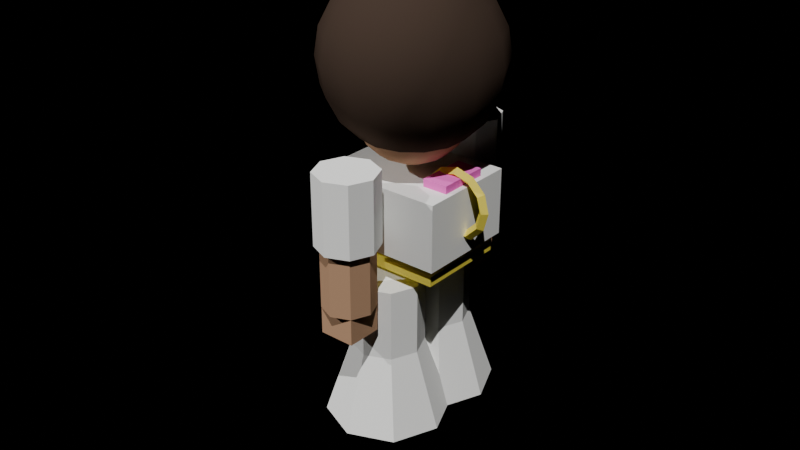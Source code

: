 # Source: disco_king.blend  (saved by Blender 5.0.119; exported with 4.5.12 LTS)
import bpy
from mathutils import Matrix  # noqa: F401  (used for matrix-valued properties, if any)

bpy.ops.wm.read_factory_settings(use_empty=True)
scene = bpy.context.scene
scene.name = 'Scene'

# ---- collections
col_collection = bpy.data.collections.new('Collection'); scene.collection.children.link(col_collection)

# ---- materials (node trees are filled in below, after node groups)
mat_skin = bpy.data.materials.new('Skin')
mat_afro = bpy.data.materials.new('Afro')
mat_crown = bpy.data.materials.new('Crown')
mat_sunglasses = bpy.data.materials.new('Sunglasses')
mat_suit = bpy.data.materials.new('Suit')
mat_shirt = bpy.data.materials.new('Shirt')
mat_chain = bpy.data.materials.new('Chain')
mat_belt = bpy.data.materials.new('Belt')
mat_hands = bpy.data.materials.new('Hands')
mat_pants = bpy.data.materials.new('Pants')
mat_boots = bpy.data.materials.new('Boots')

# ---- material node trees
mat_skin.use_nodes = True; mat_skin.node_tree.nodes.clear()
_N = mat_skin.node_tree.nodes; _L = mat_skin.node_tree.links
n0 = _N.new('ShaderNodeBsdfPrincipled'); n0.name = 'Principled BSDF'; n0.location = (-200, 100)
n0.inputs[0].default_value = (0.5, 0.3, 0.18, 1.0)
n0.inputs[2].default_value = 1.0
n0.inputs[13].default_value = 0.0
n1 = _N.new('ShaderNodeOutputMaterial'); n1.name = 'Material Output'; n1.location = (200, 100)
_L.new(n0.outputs[0], n1.inputs[0])
n1.is_active_output = True
mat_afro.use_nodes = True; mat_afro.node_tree.nodes.clear()
_N = mat_afro.node_tree.nodes; _L = mat_afro.node_tree.links
n0 = _N.new('ShaderNodeBsdfPrincipled'); n0.name = 'Principled BSDF'; n0.location = (-200, 100)
n0.inputs[0].default_value = (0.06, 0.04, 0.03, 1.0)
n0.inputs[2].default_value = 1.0
n0.inputs[13].default_value = 0.0
n1 = _N.new('ShaderNodeOutputMaterial'); n1.name = 'Material Output'; n1.location = (200, 100)
_L.new(n0.outputs[0], n1.inputs[0])
n1.is_active_output = True
mat_crown.use_nodes = True; mat_crown.node_tree.nodes.clear()
_N = mat_crown.node_tree.nodes; _L = mat_crown.node_tree.links
n0 = _N.new('ShaderNodeBsdfPrincipled'); n0.name = 'Principled BSDF'; n0.location = (-200, 100)
n0.inputs[0].default_value = (0.95, 0.8, 0.15, 1.0)
n0.inputs[2].default_value = 1.0
n0.inputs[13].default_value = 0.0
n1 = _N.new('ShaderNodeOutputMaterial'); n1.name = 'Material Output'; n1.location = (200, 100)
_L.new(n0.outputs[0], n1.inputs[0])
n1.is_active_output = True
mat_sunglasses.use_nodes = True; mat_sunglasses.node_tree.nodes.clear()
_N = mat_sunglasses.node_tree.nodes; _L = mat_sunglasses.node_tree.links
n0 = _N.new('ShaderNodeBsdfPrincipled'); n0.name = 'Principled BSDF'; n0.location = (-200, 100)
n0.inputs[0].default_value = (0.02, 0.02, 0.02, 1.0)
n0.inputs[2].default_value = 1.0
n0.inputs[13].default_value = 0.0
n1 = _N.new('ShaderNodeOutputMaterial'); n1.name = 'Material Output'; n1.location = (200, 100)
_L.new(n0.outputs[0], n1.inputs[0])
n1.is_active_output = True
mat_suit.use_nodes = True; mat_suit.node_tree.nodes.clear()
_N = mat_suit.node_tree.nodes; _L = mat_suit.node_tree.links
n0 = _N.new('ShaderNodeBsdfPrincipled'); n0.name = 'Principled BSDF'; n0.location = (-200, 100)
n0.inputs[0].default_value = (0.95, 0.95, 0.92, 1.0)
n0.inputs[2].default_value = 1.0
n0.inputs[13].default_value = 0.0
n1 = _N.new('ShaderNodeOutputMaterial'); n1.name = 'Material Output'; n1.location = (200, 100)
_L.new(n0.outputs[0], n1.inputs[0])
n1.is_active_output = True
mat_shirt.use_nodes = True; mat_shirt.node_tree.nodes.clear()
_N = mat_shirt.node_tree.nodes; _L = mat_shirt.node_tree.links
n0 = _N.new('ShaderNodeBsdfPrincipled'); n0.name = 'Principled BSDF'; n0.location = (-200, 100)
n0.inputs[0].default_value = (0.9, 0.15, 0.6, 1.0)
n0.inputs[2].default_value = 1.0
n0.inputs[13].default_value = 0.0
n1 = _N.new('ShaderNodeOutputMaterial'); n1.name = 'Material Output'; n1.location = (200, 100)
_L.new(n0.outputs[0], n1.inputs[0])
n1.is_active_output = True
mat_chain.use_nodes = True; mat_chain.node_tree.nodes.clear()
_N = mat_chain.node_tree.nodes; _L = mat_chain.node_tree.links
n0 = _N.new('ShaderNodeBsdfPrincipled'); n0.name = 'Principled BSDF'; n0.location = (-200, 100)
n0.inputs[0].default_value = (0.9, 0.75, 0.1, 1.0)
n0.inputs[2].default_value = 1.0
n0.inputs[13].default_value = 0.0
n1 = _N.new('ShaderNodeOutputMaterial'); n1.name = 'Material Output'; n1.location = (200, 100)
_L.new(n0.outputs[0], n1.inputs[0])
n1.is_active_output = True
mat_belt.use_nodes = True; mat_belt.node_tree.nodes.clear()
_N = mat_belt.node_tree.nodes; _L = mat_belt.node_tree.links
n0 = _N.new('ShaderNodeBsdfPrincipled'); n0.name = 'Principled BSDF'; n0.location = (-200, 100)
n0.inputs[0].default_value = (0.9, 0.75, 0.1, 1.0)
n0.inputs[2].default_value = 1.0
n0.inputs[13].default_value = 0.0
n1 = _N.new('ShaderNodeOutputMaterial'); n1.name = 'Material Output'; n1.location = (200, 100)
_L.new(n0.outputs[0], n1.inputs[0])
n1.is_active_output = True
mat_hands.use_nodes = True; mat_hands.node_tree.nodes.clear()
_N = mat_hands.node_tree.nodes; _L = mat_hands.node_tree.links
n0 = _N.new('ShaderNodeBsdfPrincipled'); n0.name = 'Principled BSDF'; n0.location = (-200, 100)
n0.inputs[0].default_value = (0.5, 0.3, 0.18, 1.0)
n0.inputs[2].default_value = 1.0
n0.inputs[13].default_value = 0.0
n1 = _N.new('ShaderNodeOutputMaterial'); n1.name = 'Material Output'; n1.location = (200, 100)
_L.new(n0.outputs[0], n1.inputs[0])
n1.is_active_output = True
mat_pants.use_nodes = True; mat_pants.node_tree.nodes.clear()
_N = mat_pants.node_tree.nodes; _L = mat_pants.node_tree.links
n0 = _N.new('ShaderNodeBsdfPrincipled'); n0.name = 'Principled BSDF'; n0.location = (-200, 100)
n0.inputs[0].default_value = (0.95, 0.95, 0.92, 1.0)
n0.inputs[2].default_value = 1.0
n0.inputs[13].default_value = 0.0
n1 = _N.new('ShaderNodeOutputMaterial'); n1.name = 'Material Output'; n1.location = (200, 100)
_L.new(n0.outputs[0], n1.inputs[0])
n1.is_active_output = True
mat_boots.use_nodes = True; mat_boots.node_tree.nodes.clear()
_N = mat_boots.node_tree.nodes; _L = mat_boots.node_tree.links
n0 = _N.new('ShaderNodeBsdfPrincipled'); n0.name = 'Principled BSDF'; n0.location = (-200, 100)
n0.inputs[0].default_value = (0.9, 0.75, 0.1, 1.0)
n0.inputs[2].default_value = 1.0
n0.inputs[13].default_value = 0.0
n1 = _N.new('ShaderNodeOutputMaterial'); n1.name = 'Material Output'; n1.location = (200, 100)
_L.new(n0.outputs[0], n1.inputs[0])
n1.is_active_output = True

# ---- world
world_world = bpy.data.worlds.new('World'); scene.world = world_world
world_world.use_nodes = True; world_world.node_tree.nodes.clear()
_N = world_world.node_tree.nodes; _L = world_world.node_tree.links
n0 = _N.new('ShaderNodeOutputWorld'); n0.name = 'World Output'; n0.location = (200, 100)
n1 = _N.new('ShaderNodeBackground'); n1.name = 'Background'; n1.location = (-200, 100)
n1.inputs[0].default_value = (0.0, 0.0, 0.0, 1.0)
n1.inputs[1].default_value = 0.0
_L.new(n1.outputs[0], n0.inputs[0])
n0.is_active_output = True
world_world.color = (0.05088, 0.05088, 0.05088)
world_world.sun_shadow_jitter_overblur = 0.0

# ---- lights
light_sun = bpy.data.lights.new('Sun', 'SUN')
light_sun.energy = 3.0
light_sun_001 = bpy.data.lights.new('Sun.001', 'SUN')
light_sun_001.energy = 1.5

# ---- meshes
me_sphere = bpy.data.meshes.new('Sphere')
me_sphere.from_pydata([(0.0, 0.0, 0.22), (0.0, 0.06798, 0.2092), (0.0, 0.178, 0.1293), (0.0, 0.2092, 0.06798), (0.0, 0.22, 0.0), (0.0, 0.2092, -0.06798), (0.0, 0.1293, -0.178), (0.0, 0.06798, -0.2092), (0.0, 0.0, -0.22), (0.0295, 0.06125, 0.2092), (0.05611, 0.1165, 0.178), (0.07722, 0.1604, 0.1293), (0.09078, 0.1885, 0.06798), (0.09545, 0.1982, 0.0), (0.09078, 0.1885, -0.06798), (0.07722, 0.1604, -0.1293), (0.05611, 0.1165, -0.178), (0.0295, 0.06125, -0.2092), (0.05315, 0.04239, 0.2092), (0.1011, 0.08063, 0.178), (0.1392, 0.111, 0.1293), (0.1636, 0.1305, 0.06798), (0.172, 0.1372, 0.0), (0.1636, 0.1305, -0.06798), (0.1392, 0.111, -0.1293), (0.1011, 0.08063, -0.178), (0.05315, 0.04239, -0.2092), (0.06628, 0.01513, 0.2092), (0.1261, 0.02877, 0.178), (0.1735, 0.03961, 0.1293), (0.204, 0.04656, 0.06798), (0.2145, 0.04895, 0.0), (0.204, 0.04656, -0.06798), (0.1735, 0.03961, -0.1293), (0.1261, 0.02877, -0.178), (0.06628, 0.01513, -0.2092), (0.06628, -0.01513, 0.2092), (0.1261, -0.02877, 0.178), (0.1735, -0.03961, 0.1293), (0.204, -0.04656, 0.06798), (0.2145, -0.04895, 0.0), (0.204, -0.04656, -0.06798), (0.1735, -0.03961, -0.1293), (0.1261, -0.02877, -0.178), (0.06628, -0.01513, -0.2092), (0.05315, -0.04239, 0.2092), (0.1011, -0.08063, 0.178), (0.1392, -0.111, 0.1293), (0.1636, -0.1305, 0.06798), (0.172, -0.1372, 0.0), (0.1636, -0.1305, -0.06798), (0.1392, -0.111, -0.1293), (0.1011, -0.08063, -0.178), (0.05315, -0.04239, -0.2092), (0.0295, -0.06125, 0.2092), (0.05611, -0.1165, 0.178), (0.07722, -0.1604, 0.1293), (0.09078, -0.1885, 0.06798), (0.09545, -0.1982, 0.0), (0.09078, -0.1885, -0.06798), (0.07722, -0.1604, -0.1293), (0.05611, -0.1165, -0.178), (0.0295, -0.06125, -0.2092), (-1.676e-08, -0.06798, 0.2092), (-2.235e-08, -0.1293, 0.178), (-2.235e-08, -0.178, 0.1293), (-4.47e-08, -0.2092, 0.06798), (-3.725e-08, -0.22, 0.0), (-4.47e-08, -0.2092, -0.06798), (-2.235e-08, -0.178, -0.1293), (-2.235e-08, -0.1293, -0.178), (-1.676e-08, -0.06798, -0.2092), (-0.0295, -0.06125, 0.2092), (-0.05611, -0.1165, 0.178), (-0.07722, -0.1604, 0.1293), (-0.09078, -0.1885, 0.06798), (-0.09545, -0.1982, 0.0), (-0.09078, -0.1885, -0.06798), (-0.07722, -0.1604, -0.1293), (-0.05611, -0.1165, -0.178), (-0.0295, -0.06125, -0.2092), (-0.05315, -0.04239, 0.2092), (-0.1011, -0.08063, 0.178), (-0.1392, -0.111, 0.1293), (-0.1636, -0.1305, 0.06798), (-0.172, -0.1372, 0.0), (-0.1636, -0.1305, -0.06798), (-0.1392, -0.111, -0.1293), (-0.1011, -0.08063, -0.178), (-0.05315, -0.04239, -0.2092), (-0.06628, -0.01513, 0.2092), (-0.1261, -0.02877, 0.178), (-0.1735, -0.03961, 0.1293), (-0.204, -0.04656, 0.06798), (-0.2145, -0.04895, 0.0), (-0.204, -0.04656, -0.06798), (-0.1735, -0.03961, -0.1293), (-0.1261, -0.02877, -0.178), (-0.06628, -0.01513, -0.2092), (-0.06628, 0.01513, 0.2092), (-0.1261, 0.02877, 0.178), (-0.1735, 0.03961, 0.1293), (-0.204, 0.04656, 0.06798), (-0.2145, 0.04895, 0.0), (-0.204, 0.04656, -0.06798), (-0.1735, 0.03961, -0.1293), (-0.1261, 0.02877, -0.178), (-0.06628, 0.01513, -0.2092), (-0.05315, 0.04239, 0.2092), (-0.1011, 0.08063, 0.178), (-0.1392, 0.111, 0.1293), (-0.1636, 0.1305, 0.06798), (-0.172, 0.1372, 0.0), (-0.1636, 0.1305, -0.06798), (-0.1392, 0.111, -0.1293), (-0.1011, 0.08063, -0.178), (-0.05315, 0.04239, -0.2092), (-0.0295, 0.06125, 0.2092), (-0.05611, 0.1165, 0.178), (-0.07722, 0.1604, 0.1293), (-0.09078, 0.1885, 0.06798), (-0.09545, 0.1982, 0.0), (-0.09078, 0.1885, -0.06798), (-0.07722, 0.1604, -0.1293), (-0.05611, 0.1165, -0.178), (-0.0295, 0.06125, -0.2092), (4.47e-08, 0.1293, 0.178), (6.706e-08, 0.178, -0.1293)], [], [(5, 4, 13, 14), (2, 126, 10, 11), (8, 7, 17), (127, 5, 14, 15), (3, 2, 11, 12), (1, 0, 9), (6, 127, 15, 16), (4, 3, 12, 13), (126, 1, 9, 10), (7, 6, 16, 17), (14, 13, 22, 23), (11, 10, 19, 20), (8, 17, 26), (15, 14, 23, 24), (12, 11, 20, 21), (9, 0, 18), (16, 15, 24, 25), (13, 12, 21, 22), (10, 9, 18, 19), (17, 16, 25, 26), (19, 18, 27, 28), (26, 25, 34, 35), (23, 22, 31, 32), (20, 19, 28, 29), (8, 26, 35), (24, 23, 32, 33), (21, 20, 29, 30), (18, 0, 27), (25, 24, 33, 34), (22, 21, 30, 31), (31, 30, 39, 40), (28, 27, 36, 37), (35, 34, 43, 44), (32, 31, 40, 41), (29, 28, 37, 38), (8, 35, 44), (33, 32, 41, 42), (30, 29, 38, 39), (27, 0, 36), (34, 33, 42, 43), (36, 0, 45), (43, 42, 51, 52), (40, 39, 48, 49), (37, 36, 45, 46), (44, 43, 52, 53), (41, 40, 49, 50), (38, 37, 46, 47), (8, 44, 53), (42, 41, 50, 51), (39, 38, 47, 48), (51, 50, 59, 60), (48, 47, 56, 57), (45, 0, 54), (52, 51, 60, 61), (49, 48, 57, 58), (46, 45, 54, 55), (53, 52, 61, 62), (50, 49, 58, 59), (47, 46, 55, 56), (8, 53, 62), (56, 55, 64, 65), (8, 62, 71), (60, 59, 68, 69), (57, 56, 65, 66), (54, 0, 63), (61, 60, 69, 70), (58, 57, 66, 67), (55, 54, 63, 64), (62, 61, 70, 71), (59, 58, 67, 68), (68, 67, 76, 77), (65, 64, 73, 74), (8, 71, 80), (69, 68, 77, 78), (66, 65, 74, 75), (63, 0, 72), (70, 69, 78, 79), (67, 66, 75, 76), (64, 63, 72, 73), (71, 70, 79, 80), (73, 72, 81, 82), (80, 79, 88, 89), (77, 76, 85, 86), (74, 73, 82, 83), (8, 80, 89), (78, 77, 86, 87), (75, 74, 83, 84), (72, 0, 81), (79, 78, 87, 88), (76, 75, 84, 85), (88, 87, 96, 97), (85, 84, 93, 94), (82, 81, 90, 91), (89, 88, 97, 98), (86, 85, 94, 95), (83, 82, 91, 92), (8, 89, 98), (87, 86, 95, 96), (84, 83, 92, 93), (81, 0, 90), (93, 92, 101, 102), (90, 0, 99), (97, 96, 105, 106), (94, 93, 102, 103), (91, 90, 99, 100), (98, 97, 106, 107), (95, 94, 103, 104), (92, 91, 100, 101), (8, 98, 107), (96, 95, 104, 105), (105, 104, 113, 114), (102, 101, 110, 111), (99, 0, 108), (106, 105, 114, 115), (103, 102, 111, 112), (100, 99, 108, 109), (107, 106, 115, 116), (104, 103, 112, 113), (101, 100, 109, 110), (8, 107, 116), (110, 109, 118, 119), (8, 116, 125), (114, 113, 122, 123), (111, 110, 119, 120), (108, 0, 117), (115, 114, 123, 124), (112, 111, 120, 121), (109, 108, 117, 118), (116, 115, 124, 125), (113, 112, 121, 122), (125, 124, 6, 7), (122, 121, 4, 5), (119, 118, 126, 2), (8, 125, 7), (123, 122, 5, 127), (120, 119, 2, 3), (117, 0, 1), (124, 123, 127, 6), (121, 120, 3, 4), (118, 117, 1, 126)])
me_sphere.polygons.foreach_set('use_smooth', [True] * 140)
_uv = me_sphere.uv_layers.new(name='UVMap')
_uv.uv.foreach_set('vector', [0.7143, 0.4, 0.7143, 0.5, 0.6429, 0.5, 0.6429, 0.4, 0.7143, 0.7, 0.7143, 0.8, 0.6429, 0.8, 0.6429, 0.7, 0.6786, 0.0, 0.7143, 0.1, 0.6429, 0.1, 0.7143, 0.3, 0.7143, 0.4, 0.6429, 0.4, 0.6429, 0.3, 0.7143, 0.6, 0.7143, 0.7, 0.6429, 0.7, 0.6429, 0.6, 0.7143, 0.9, 0.6786, 1.0, 0.6429, 0.9, 0.7143, 0.2, 0.7143, 0.3, 0.6429, 0.3, 0.6429, 0.2, 0.7143, 0.5, 0.7143, 0.6, 0.6429, 0.6, 0.6429, 0.5, 0.7143, 0.8, 0.7143, 0.9, 0.6429, 0.9, 0.6429, 0.8, 0.7143, 0.1, 0.7143, 0.2, 0.6429, 0.2, 0.6429, 0.1, 0.6429, 0.4, 0.6429, 0.5, 0.5714, 0.5, 0.5714, 0.4, 0.6429, 0.7, 0.6429, 0.8, 0.5714, 0.8, 0.5714, 0.7, 0.6071, 0.0, 0.6429, 0.1, 0.5714, 0.1, 0.6429, 0.3, 0.6429, 0.4, 0.5714, 0.4, 0.5714, 0.3, 0.6429, 0.6, 0.6429, 0.7, 0.5714, 0.7, 0.5714, 0.6, 0.6429, 0.9, 0.6071, 1.0, 0.5714, 0.9, 0.6429, 0.2, 0.6429, 0.3, 0.5714, 0.3, 0.5714, 0.2, 0.6429, 0.5, 0.6429, 0.6, 0.5714, 0.6, 0.5714, 0.5, 0.6429, 0.8, 0.6429, 0.9, 0.5714, 0.9, 0.5714, 0.8, 0.6429, 0.1, 0.6429, 0.2, 0.5714, 0.2, 0.5714, 0.1, 0.5714, 0.8, 0.5714, 0.9, 0.5, 0.9, 0.5, 0.8, 0.5714, 0.1, 0.5714, 0.2, 0.5, 0.2, 0.5, 0.1, 0.5714, 0.4, 0.5714, 0.5, 0.5, 0.5, 0.5, 0.4, 0.5714, 0.7, 0.5714, 0.8, 0.5, 0.8, 0.5, 0.7, 0.5357, 0.0, 0.5714, 0.1, 0.5, 0.1, 0.5714, 0.3, 0.5714, 0.4, 0.5, 0.4, 0.5, 0.3, 0.5714, 0.6, 0.5714, 0.7, 0.5, 0.7, 0.5, 0.6, 0.5714, 0.9, 0.5357, 1.0, 0.5, 0.9, 0.5714, 0.2, 0.5714, 0.3, 0.5, 0.3, 0.5, 0.2, 0.5714, 0.5, 0.5714, 0.6, 0.5, 0.6, 0.5, 0.5, 0.5, 0.5, 0.5, 0.6, 0.4286, 0.6, 0.4286, 0.5, 0.5, 0.8, 0.5, 0.9, 0.4286, 0.9, 0.4286, 0.8, 0.5, 0.1, 0.5, 0.2, 0.4286, 0.2, 0.4286, 0.1, 0.5, 0.4, 0.5, 0.5, 0.4286, 0.5, 0.4286, 0.4, 0.5, 0.7, 0.5, 0.8, 0.4286, 0.8, 0.4286, 0.7, 0.4643, 0.0, 0.5, 0.1, 0.4286, 0.1, 0.5, 0.3, 0.5, 0.4, 0.4286, 0.4, 0.4286, 0.3, 0.5, 0.6, 0.5, 0.7, 0.4286, 0.7, 0.4286, 0.6, 0.5, 0.9, 0.4643, 1.0, 0.4286, 0.9, 0.5, 0.2, 0.5, 0.3, 0.4286, 0.3, 0.4286, 0.2, 0.4286, 0.9, 0.3929, 1.0, 0.3571, 0.9, 0.4286, 0.2, 0.4286, 0.3, 0.3571, 0.3, 0.3571, 0.2, 0.4286, 0.5, 0.4286, 0.6, 0.3571, 0.6, 0.3571, 0.5, 0.4286, 0.8, 0.4286, 0.9, 0.3571, 0.9, 0.3571, 0.8, 0.4286, 0.1, 0.4286, 0.2, 0.3571, 0.2, 0.3571, 0.1, 0.4286, 0.4, 0.4286, 0.5, 0.3571, 0.5, 0.3571, 0.4, 0.4286, 0.7, 0.4286, 0.8, 0.3571, 0.8, 0.3571, 0.7, 0.3929, 0.0, 0.4286, 0.1, 0.3571, 0.1, 0.4286, 0.3, 0.4286, 0.4, 0.3571, 0.4, 0.3571, 0.3, 0.4286, 0.6, 0.4286, 0.7, 0.3571, 0.7, 0.3571, 0.6, 0.3571, 0.3, 0.3571, 0.4, 0.2857, 0.4, 0.2857, 0.3, 0.3571, 0.6, 0.3571, 0.7, 0.2857, 0.7, 0.2857, 0.6, 0.3571, 0.9, 0.3214, 1.0, 0.2857, 0.9, 0.3571, 0.2, 0.3571, 0.3, 0.2857, 0.3, 0.2857, 0.2, 0.3571, 0.5, 0.3571, 0.6, 0.2857, 0.6, 0.2857, 0.5, 0.3571, 0.8, 0.3571, 0.9, 0.2857, 0.9, 0.2857, 0.8, 0.3571, 0.1, 0.3571, 0.2, 0.2857, 0.2, 0.2857, 0.1, 0.3571, 0.4, 0.3571, 0.5, 0.2857, 0.5, 0.2857, 0.4, 0.3571, 0.7, 0.3571, 0.8, 0.2857, 0.8, 0.2857, 0.7, 0.3214, 0.0, 0.3571, 0.1, 0.2857, 0.1, 0.2857, 0.7, 0.2857, 0.8, 0.2143, 0.8, 0.2143, 0.7, 0.25, 0.0, 0.2857, 0.1, 0.2143, 0.1, 0.2857, 0.3, 0.2857, 0.4, 0.2143, 0.4, 0.2143, 0.3, 0.2857, 0.6, 0.2857, 0.7, 0.2143, 0.7, 0.2143, 0.6, 0.2857, 0.9, 0.25, 1.0, 0.2143, 0.9, 0.2857, 0.2, 0.2857, 0.3, 0.2143, 0.3, 0.2143, 0.2, 0.2857, 0.5, 0.2857, 0.6, 0.2143, 0.6, 0.2143, 0.5, 0.2857, 0.8, 0.2857, 0.9, 0.2143, 0.9, 0.2143, 0.8, 0.2857, 0.1, 0.2857, 0.2, 0.2143, 0.2, 0.2143, 0.1, 0.2857, 0.4, 0.2857, 0.5, 0.2143, 0.5, 0.2143, 0.4, 0.2143, 0.4, 0.2143, 0.5, 0.1429, 0.5, 0.1429, 0.4, 0.2143, 0.7, 0.2143, 0.8, 0.1429, 0.8, 0.1429, 0.7, 0.1786, 0.0, 0.2143, 0.1, 0.1429, 0.1, 0.2143, 0.3, 0.2143, 0.4, 0.1429, 0.4, 0.1429, 0.3, 0.2143, 0.6, 0.2143, 0.7, 0.1429, 0.7, 0.1429, 0.6, 0.2143, 0.9, 0.1786, 1.0, 0.1429, 0.9, 0.2143, 0.2, 0.2143, 0.3, 0.1429, 0.3, 0.1429, 0.2, 0.2143, 0.5, 0.2143, 0.6, 0.1429, 0.6, 0.1429, 0.5, 0.2143, 0.8, 0.2143, 0.9, 0.1429, 0.9, 0.1429, 0.8, 0.2143, 0.1, 0.2143, 0.2, 0.1429, 0.2, 0.1429, 0.1, 0.1429, 0.8, 0.1429, 0.9, 0.07143, 0.9, 0.07143, 0.8, 0.1429, 0.1, 0.1429, 0.2, 0.07143, 0.2, 0.07143, 0.1, 0.1429, 0.4, 0.1429, 0.5, 0.07143, 0.5, 0.07143, 0.4, 0.1429, 0.7, 0.1429, 0.8, 0.07143, 0.8, 0.07143, 0.7, 0.1071, 0.0, 0.1429, 0.1, 0.07143, 0.1, 0.1429, 0.3, 0.1429, 0.4, 0.07143, 0.4, 0.07143, 0.3, 0.1429, 0.6, 0.1429, 0.7, 0.07143, 0.7, 0.07143, 0.6, 0.1429, 0.9, 0.1071, 1.0, 0.07143, 0.9, 0.1429, 0.2, 0.1429, 0.3, 0.07143, 0.3, 0.07143, 0.2, 0.1429, 0.5, 0.1429, 0.6, 0.07143, 0.6, 0.07143, 0.5, 0.07143, 0.2, 0.07143, 0.3, 0.0, 0.3, 0.0, 0.2, 0.07143, 0.5, 0.07143, 0.6, 0.0, 0.6, 0.0, 0.5, 0.07143, 0.8, 0.07143, 0.9, 0.0, 0.9, 0.0, 0.8, 0.07143, 0.1, 0.07143, 0.2, 0.0, 0.2, 0.0, 0.1, 0.07143, 0.4, 0.07143, 0.5, 0.0, 0.5, 0.0, 0.4, 0.07143, 0.7, 0.07143, 0.8, 0.0, 0.8, 0.0, 0.7, 0.03571, 0.0, 0.07143, 0.1, 0.0, 0.1, 0.07143, 0.3, 0.07143, 0.4, 0.0, 0.4, 0.0, 0.3, 0.07143, 0.6, 0.07143, 0.7, 0.0, 0.7, 0.0, 0.6, 0.07143, 0.9, 0.03571, 1.0, 0.0, 0.9, 1.0, 0.6, 1.0, 0.7, 0.9286, 0.7, 0.9286, 0.6, 1.0, 0.9, 0.9643, 1.0, 0.9286, 0.9, 1.0, 0.2, 1.0, 0.3, 0.9286, 0.3, 0.9286, 0.2, 1.0, 0.5, 1.0, 0.6, 0.9286, 0.6, 0.9286, 0.5, 1.0, 0.8, 1.0, 0.9, 0.9286, 0.9, 0.9286, 0.8, 1.0, 0.1, 1.0, 0.2, 0.9286, 0.2, 0.9286, 0.1, 1.0, 0.4, 1.0, 0.5, 0.9286, 0.5, 0.9286, 0.4, 1.0, 0.7, 1.0, 0.8, 0.9286, 0.8, 0.9286, 0.7, 0.9643, 0.0, 1.0, 0.1, 0.9286, 0.1, 1.0, 0.3, 1.0, 0.4, 0.9286, 0.4, 0.9286, 0.3, 0.9286, 0.3, 0.9286, 0.4, 0.8571, 0.4, 0.8571, 0.3, 0.9286, 0.6, 0.9286, 0.7, 0.8571, 0.7, 0.8571, 0.6, 0.9286, 0.9, 0.8929, 1.0, 0.8571, 0.9, 0.9286, 0.2, 0.9286, 0.3, 0.8571, 0.3, 0.8571, 0.2, 0.9286, 0.5, 0.9286, 0.6, 0.8571, 0.6, 0.8571, 0.5, 0.9286, 0.8, 0.9286, 0.9, 0.8571, 0.9, 0.8571, 0.8, 0.9286, 0.1, 0.9286, 0.2, 0.8571, 0.2, 0.8571, 0.1, 0.9286, 0.4, 0.9286, 0.5, 0.8571, 0.5, 0.8571, 0.4, 0.9286, 0.7, 0.9286, 0.8, 0.8571, 0.8, 0.8571, 0.7, 0.8929, 0.0, 0.9286, 0.1, 0.8571, 0.1, 0.8571, 0.7, 0.8571, 0.8, 0.7857, 0.8, 0.7857, 0.7, 0.8214, 0.0, 0.8571, 0.1, 0.7857, 0.1, 0.8571, 0.3, 0.8571, 0.4, 0.7857, 0.4, 0.7857, 0.3, 0.8571, 0.6, 0.8571, 0.7, 0.7857, 0.7, 0.7857, 0.6, 0.8571, 0.9, 0.8214, 1.0, 0.7857, 0.9, 0.8571, 0.2, 0.8571, 0.3, 0.7857, 0.3, 0.7857, 0.2, 0.8571, 0.5, 0.8571, 0.6, 0.7857, 0.6, 0.7857, 0.5, 0.8571, 0.8, 0.8571, 0.9, 0.7857, 0.9, 0.7857, 0.8, 0.8571, 0.1, 0.8571, 0.2, 0.7857, 0.2, 0.7857, 0.1, 0.8571, 0.4, 0.8571, 0.5, 0.7857, 0.5, 0.7857, 0.4, 0.7857, 0.1, 0.7857, 0.2, 0.7143, 0.2, 0.7143, 0.1, 0.7857, 0.4, 0.7857, 0.5, 0.7143, 0.5, 0.7143, 0.4, 0.7857, 0.7, 0.7857, 0.8, 0.7143, 0.8, 0.7143, 0.7, 0.75, 0.0, 0.7857, 0.1, 0.7143, 0.1, 0.7857, 0.3, 0.7857, 0.4, 0.7143, 0.4, 0.7143, 0.3, 0.7857, 0.6, 0.7857, 0.7, 0.7143, 0.7, 0.7143, 0.6, 0.7857, 0.9, 0.75, 1.0, 0.7143, 0.9, 0.7857, 0.2, 0.7857, 0.3, 0.7143, 0.3, 0.7143, 0.2, 0.7857, 0.5, 0.7857, 0.6, 0.7143, 0.6, 0.7143, 0.5, 0.7857, 0.8, 0.7857, 0.9, 0.7143, 0.9, 0.7143, 0.8])
me_sphere.materials.append(mat_skin)
me_sphere.update()
me_sphere_001 = bpy.data.meshes.new('Sphere.001')
me_sphere_001.from_pydata([(0.0, 0.0, 0.34), (0.0, 0.1051, 0.3234), (0.0, 0.2751, 0.1998), (0.0, 0.3234, 0.1051), (0.0, 0.34, 0.0), (0.0, 0.1998, -0.2751), (0.0, 0.1051, -0.3234), (0.0, 0.0, -0.34), (0.04559, 0.09466, 0.3234), (0.08671, 0.1801, 0.2751), (0.1193, 0.2478, 0.1998), (0.1403, 0.2913, 0.1051), (0.1475, 0.3063, 0.0), (0.1403, 0.2913, -0.1051), (0.1193, 0.2478, -0.1998), (0.08671, 0.1801, -0.2751), (0.04559, 0.09466, -0.3234), (0.08214, 0.06551, 0.3234), (0.1562, 0.1246, 0.2751), (0.2151, 0.1715, 0.1998), (0.2528, 0.2016, 0.1051), (0.2658, 0.212, 0.0), (0.2528, 0.2016, -0.1051), (0.2151, 0.1715, -0.1998), (0.1562, 0.1246, -0.2751), (0.08214, 0.06551, -0.3234), (0.1024, 0.02338, 0.3234), (0.1948, 0.04447, 0.2751), (0.2682, 0.06121, 0.1998), (0.3153, 0.07195, 0.1051), (0.3315, 0.07566, 0.0), (0.3153, 0.07195, -0.1051), (0.2682, 0.06121, -0.1998), (0.1948, 0.04447, -0.2751), (0.1024, 0.02338, -0.3234), (0.1024, -0.02338, 0.3234), (0.1948, -0.04447, 0.2751), (0.2682, -0.06121, 0.1998), (0.3153, -0.07195, 0.1051), (0.3315, -0.07566, 0.0), (0.3153, -0.07195, -0.1051), (0.2682, -0.06121, -0.1998), (0.1948, -0.04447, -0.2751), (0.1024, -0.02338, -0.3234), (0.08214, -0.06551, 0.3234), (0.1562, -0.1246, 0.2751), (0.2151, -0.1715, 0.1998), (0.2528, -0.2016, 0.1051), (0.2658, -0.212, 0.0), (0.2528, -0.2016, -0.1051), (0.2151, -0.1715, -0.1998), (0.1562, -0.1246, -0.2751), (0.08214, -0.06551, -0.3234), (0.04559, -0.09466, 0.3234), (0.08671, -0.1801, 0.2751), (0.1193, -0.2478, 0.1998), (0.1403, -0.2913, 0.1051), (0.1475, -0.3063, 0.0), (0.1403, -0.2913, -0.1051), (0.1193, -0.2478, -0.1998), (0.08671, -0.1801, -0.2751), (0.04559, -0.09466, -0.3234), (-2.608e-08, -0.1051, 0.3234), (-2.235e-08, -0.1998, 0.2751), (-3.725e-08, -0.2751, 0.1998), (-4.47e-08, -0.3234, 0.1051), (-2.98e-08, -0.34, 0.0), (-4.47e-08, -0.3234, -0.1051), (-3.725e-08, -0.2751, -0.1998), (-2.235e-08, -0.1998, -0.2751), (-2.608e-08, -0.1051, -0.3234), (-0.04559, -0.09466, 0.3234), (-0.08671, -0.1801, 0.2751), (-0.1193, -0.2478, 0.1998), (-0.1403, -0.2913, 0.1051), (-0.1475, -0.3063, 0.0), (-0.1403, -0.2913, -0.1051), (-0.1193, -0.2478, -0.1998), (-0.08671, -0.1801, -0.2751), (-0.04559, -0.09466, -0.3234), (-0.08214, -0.06551, 0.3234), (-0.1562, -0.1246, 0.2751), (-0.2151, -0.1715, 0.1998), (-0.2528, -0.2016, 0.1051), (-0.2658, -0.212, 0.0), (-0.2528, -0.2016, -0.1051), (-0.2151, -0.1715, -0.1998), (-0.1562, -0.1246, -0.2751), (-0.08214, -0.06551, -0.3234), (-0.1024, -0.02338, 0.3234), (-0.1948, -0.04447, 0.2751), (-0.2682, -0.06121, 0.1998), (-0.3153, -0.07195, 0.1051), (-0.3315, -0.07566, 0.0), (-0.3153, -0.07195, -0.1051), (-0.2682, -0.06121, -0.1998), (-0.1948, -0.04447, -0.2751), (-0.1024, -0.02338, -0.3234), (-0.1024, 0.02338, 0.3234), (-0.1948, 0.04447, 0.2751), (-0.2682, 0.06121, 0.1998), (-0.3153, 0.07195, 0.1051), (-0.3315, 0.07566, 0.0), (-0.3153, 0.07195, -0.1051), (-0.2682, 0.06121, -0.1998), (-0.1948, 0.04447, -0.2751), (-0.1024, 0.02338, -0.3234), (-0.08214, 0.06551, 0.3234), (-0.1562, 0.1246, 0.2751), (-0.2151, 0.1715, 0.1998), (-0.2528, 0.2016, 0.1051), (-0.2658, 0.212, 0.0), (-0.2528, 0.2016, -0.1051), (-0.2151, 0.1715, -0.1998), (-0.1562, 0.1246, -0.2751), (-0.08214, 0.06551, -0.3234), (-0.04559, 0.09466, 0.3234), (-0.08671, 0.1801, 0.2751), (-0.1193, 0.2478, 0.1998), (-0.1403, 0.2913, 0.1051), (-0.1475, 0.3063, 0.0), (-0.1403, 0.2913, -0.1051), (-0.1193, 0.2478, -0.1998), (-0.08671, 0.1801, -0.2751), (-0.04559, 0.09466, -0.3234), (6.706e-08, 0.1998, 0.2751), (8.941e-08, 0.3234, -0.1051), (7.451e-08, 0.2751, -0.1998)], [], [(127, 126, 13, 14), (3, 2, 10, 11), (1, 0, 8), (5, 127, 14, 15), (4, 3, 11, 12), (125, 1, 8, 9), (6, 5, 15, 16), (126, 4, 12, 13), (2, 125, 9, 10), (7, 6, 16), (14, 13, 22, 23), (11, 10, 19, 20), (8, 0, 17), (15, 14, 23, 24), (12, 11, 20, 21), (9, 8, 17, 18), (16, 15, 24, 25), (13, 12, 21, 22), (10, 9, 18, 19), (7, 16, 25), (19, 18, 27, 28), (7, 25, 34), (23, 22, 31, 32), (20, 19, 28, 29), (17, 0, 26), (24, 23, 32, 33), (21, 20, 29, 30), (18, 17, 26, 27), (25, 24, 33, 34), (22, 21, 30, 31), (31, 30, 39, 40), (28, 27, 36, 37), (7, 34, 43), (32, 31, 40, 41), (29, 28, 37, 38), (26, 0, 35), (33, 32, 41, 42), (30, 29, 38, 39), (27, 26, 35, 36), (34, 33, 42, 43), (36, 35, 44, 45), (43, 42, 51, 52), (40, 39, 48, 49), (37, 36, 45, 46), (7, 43, 52), (41, 40, 49, 50), (38, 37, 46, 47), (35, 0, 44), (42, 41, 50, 51), (39, 38, 47, 48), (51, 50, 59, 60), (48, 47, 56, 57), (45, 44, 53, 54), (52, 51, 60, 61), (49, 48, 57, 58), (46, 45, 54, 55), (7, 52, 61), (50, 49, 58, 59), (47, 46, 55, 56), (44, 0, 53), (56, 55, 64, 65), (53, 0, 62), (60, 59, 68, 69), (57, 56, 65, 66), (54, 53, 62, 63), (61, 60, 69, 70), (58, 57, 66, 67), (55, 54, 63, 64), (7, 61, 70), (59, 58, 67, 68), (68, 67, 76, 77), (65, 64, 73, 74), (62, 0, 71), (69, 68, 77, 78), (66, 65, 74, 75), (63, 62, 71, 72), (70, 69, 78, 79), (67, 66, 75, 76), (64, 63, 72, 73), (7, 70, 79), (73, 72, 81, 82), (7, 79, 88), (77, 76, 85, 86), (74, 73, 82, 83), (71, 0, 80), (78, 77, 86, 87), (75, 74, 83, 84), (72, 71, 80, 81), (79, 78, 87, 88), (76, 75, 84, 85), (88, 87, 96, 97), (85, 84, 93, 94), (82, 81, 90, 91), (7, 88, 97), (86, 85, 94, 95), (83, 82, 91, 92), (80, 0, 89), (87, 86, 95, 96), (84, 83, 92, 93), (81, 80, 89, 90), (93, 92, 101, 102), (90, 89, 98, 99), (97, 96, 105, 106), (94, 93, 102, 103), (91, 90, 99, 100), (7, 97, 106), (95, 94, 103, 104), (92, 91, 100, 101), (89, 0, 98), (96, 95, 104, 105), (98, 0, 107), (105, 104, 113, 114), (102, 101, 110, 111), (99, 98, 107, 108), (106, 105, 114, 115), (103, 102, 111, 112), (100, 99, 108, 109), (7, 106, 115), (104, 103, 112, 113), (101, 100, 109, 110), (110, 109, 118, 119), (107, 0, 116), (114, 113, 122, 123), (111, 110, 119, 120), (108, 107, 116, 117), (115, 114, 123, 124), (112, 111, 120, 121), (109, 108, 117, 118), (7, 115, 124), (113, 112, 121, 122), (7, 124, 6), (122, 121, 126, 127), (119, 118, 2, 3), (116, 0, 1), (123, 122, 127, 5), (120, 119, 3, 4), (117, 116, 1, 125), (124, 123, 5, 6), (121, 120, 4, 126), (118, 117, 125, 2)])
me_sphere_001.polygons.foreach_set('use_smooth', [True] * 140)
_uv = me_sphere_001.uv_layers.new(name='UVMap')
_uv.uv.foreach_set('vector', [0.7143, 0.3, 0.7143, 0.4, 0.6429, 0.4, 0.6429, 0.3, 0.7143, 0.6, 0.7143, 0.7, 0.6429, 0.7, 0.6429, 0.6, 0.7143, 0.9, 0.6786, 1.0, 0.6429, 0.9, 0.7143, 0.2, 0.7143, 0.3, 0.6429, 0.3, 0.6429, 0.2, 0.7143, 0.5, 0.7143, 0.6, 0.6429, 0.6, 0.6429, 0.5, 0.7143, 0.8, 0.7143, 0.9, 0.6429, 0.9, 0.6429, 0.8, 0.7143, 0.1, 0.7143, 0.2, 0.6429, 0.2, 0.6429, 0.1, 0.7143, 0.4, 0.7143, 0.5, 0.6429, 0.5, 0.6429, 0.4, 0.7143, 0.7, 0.7143, 0.8, 0.6429, 0.8, 0.6429, 0.7, 0.6786, 0.0, 0.7143, 0.1, 0.6429, 0.1, 0.6429, 0.3, 0.6429, 0.4, 0.5714, 0.4, 0.5714, 0.3, 0.6429, 0.6, 0.6429, 0.7, 0.5714, 0.7, 0.5714, 0.6, 0.6429, 0.9, 0.6071, 1.0, 0.5714, 0.9, 0.6429, 0.2, 0.6429, 0.3, 0.5714, 0.3, 0.5714, 0.2, 0.6429, 0.5, 0.6429, 0.6, 0.5714, 0.6, 0.5714, 0.5, 0.6429, 0.8, 0.6429, 0.9, 0.5714, 0.9, 0.5714, 0.8, 0.6429, 0.1, 0.6429, 0.2, 0.5714, 0.2, 0.5714, 0.1, 0.6429, 0.4, 0.6429, 0.5, 0.5714, 0.5, 0.5714, 0.4, 0.6429, 0.7, 0.6429, 0.8, 0.5714, 0.8, 0.5714, 0.7, 0.6071, 0.0, 0.6429, 0.1, 0.5714, 0.1, 0.5714, 0.7, 0.5714, 0.8, 0.5, 0.8, 0.5, 0.7, 0.5357, 0.0, 0.5714, 0.1, 0.5, 0.1, 0.5714, 0.3, 0.5714, 0.4, 0.5, 0.4, 0.5, 0.3, 0.5714, 0.6, 0.5714, 0.7, 0.5, 0.7, 0.5, 0.6, 0.5714, 0.9, 0.5357, 1.0, 0.5, 0.9, 0.5714, 0.2, 0.5714, 0.3, 0.5, 0.3, 0.5, 0.2, 0.5714, 0.5, 0.5714, 0.6, 0.5, 0.6, 0.5, 0.5, 0.5714, 0.8, 0.5714, 0.9, 0.5, 0.9, 0.5, 0.8, 0.5714, 0.1, 0.5714, 0.2, 0.5, 0.2, 0.5, 0.1, 0.5714, 0.4, 0.5714, 0.5, 0.5, 0.5, 0.5, 0.4, 0.5, 0.4, 0.5, 0.5, 0.4286, 0.5, 0.4286, 0.4, 0.5, 0.7, 0.5, 0.8, 0.4286, 0.8, 0.4286, 0.7, 0.4643, 0.0, 0.5, 0.1, 0.4286, 0.1, 0.5, 0.3, 0.5, 0.4, 0.4286, 0.4, 0.4286, 0.3, 0.5, 0.6, 0.5, 0.7, 0.4286, 0.7, 0.4286, 0.6, 0.5, 0.9, 0.4643, 1.0, 0.4286, 0.9, 0.5, 0.2, 0.5, 0.3, 0.4286, 0.3, 0.4286, 0.2, 0.5, 0.5, 0.5, 0.6, 0.4286, 0.6, 0.4286, 0.5, 0.5, 0.8, 0.5, 0.9, 0.4286, 0.9, 0.4286, 0.8, 0.5, 0.1, 0.5, 0.2, 0.4286, 0.2, 0.4286, 0.1, 0.4286, 0.8, 0.4286, 0.9, 0.3571, 0.9, 0.3571, 0.8, 0.4286, 0.1, 0.4286, 0.2, 0.3571, 0.2, 0.3571, 0.1, 0.4286, 0.4, 0.4286, 0.5, 0.3571, 0.5, 0.3571, 0.4, 0.4286, 0.7, 0.4286, 0.8, 0.3571, 0.8, 0.3571, 0.7, 0.3929, 0.0, 0.4286, 0.1, 0.3571, 0.1, 0.4286, 0.3, 0.4286, 0.4, 0.3571, 0.4, 0.3571, 0.3, 0.4286, 0.6, 0.4286, 0.7, 0.3571, 0.7, 0.3571, 0.6, 0.4286, 0.9, 0.3929, 1.0, 0.3571, 0.9, 0.4286, 0.2, 0.4286, 0.3, 0.3571, 0.3, 0.3571, 0.2, 0.4286, 0.5, 0.4286, 0.6, 0.3571, 0.6, 0.3571, 0.5, 0.3571, 0.2, 0.3571, 0.3, 0.2857, 0.3, 0.2857, 0.2, 0.3571, 0.5, 0.3571, 0.6, 0.2857, 0.6, 0.2857, 0.5, 0.3571, 0.8, 0.3571, 0.9, 0.2857, 0.9, 0.2857, 0.8, 0.3571, 0.1, 0.3571, 0.2, 0.2857, 0.2, 0.2857, 0.1, 0.3571, 0.4, 0.3571, 0.5, 0.2857, 0.5, 0.2857, 0.4, 0.3571, 0.7, 0.3571, 0.8, 0.2857, 0.8, 0.2857, 0.7, 0.3214, 0.0, 0.3571, 0.1, 0.2857, 0.1, 0.3571, 0.3, 0.3571, 0.4, 0.2857, 0.4, 0.2857, 0.3, 0.3571, 0.6, 0.3571, 0.7, 0.2857, 0.7, 0.2857, 0.6, 0.3571, 0.9, 0.3214, 1.0, 0.2857, 0.9, 0.2857, 0.6, 0.2857, 0.7, 0.2143, 0.7, 0.2143, 0.6, 0.2857, 0.9, 0.25, 1.0, 0.2143, 0.9, 0.2857, 0.2, 0.2857, 0.3, 0.2143, 0.3, 0.2143, 0.2, 0.2857, 0.5, 0.2857, 0.6, 0.2143, 0.6, 0.2143, 0.5, 0.2857, 0.8, 0.2857, 0.9, 0.2143, 0.9, 0.2143, 0.8, 0.2857, 0.1, 0.2857, 0.2, 0.2143, 0.2, 0.2143, 0.1, 0.2857, 0.4, 0.2857, 0.5, 0.2143, 0.5, 0.2143, 0.4, 0.2857, 0.7, 0.2857, 0.8, 0.2143, 0.8, 0.2143, 0.7, 0.25, 0.0, 0.2857, 0.1, 0.2143, 0.1, 0.2857, 0.3, 0.2857, 0.4, 0.2143, 0.4, 0.2143, 0.3, 0.2143, 0.3, 0.2143, 0.4, 0.1429, 0.4, 0.1429, 0.3, 0.2143, 0.6, 0.2143, 0.7, 0.1429, 0.7, 0.1429, 0.6, 0.2143, 0.9, 0.1786, 1.0, 0.1429, 0.9, 0.2143, 0.2, 0.2143, 0.3, 0.1429, 0.3, 0.1429, 0.2, 0.2143, 0.5, 0.2143, 0.6, 0.1429, 0.6, 0.1429, 0.5, 0.2143, 0.8, 0.2143, 0.9, 0.1429, 0.9, 0.1429, 0.8, 0.2143, 0.1, 0.2143, 0.2, 0.1429, 0.2, 0.1429, 0.1, 0.2143, 0.4, 0.2143, 0.5, 0.1429, 0.5, 0.1429, 0.4, 0.2143, 0.7, 0.2143, 0.8, 0.1429, 0.8, 0.1429, 0.7, 0.1786, 0.0, 0.2143, 0.1, 0.1429, 0.1, 0.1429, 0.7, 0.1429, 0.8, 0.07143, 0.8, 0.07143, 0.7, 0.1071, 0.0, 0.1429, 0.1, 0.07143, 0.1, 0.1429, 0.3, 0.1429, 0.4, 0.07143, 0.4, 0.07143, 0.3, 0.1429, 0.6, 0.1429, 0.7, 0.07143, 0.7, 0.07143, 0.6, 0.1429, 0.9, 0.1071, 1.0, 0.07143, 0.9, 0.1429, 0.2, 0.1429, 0.3, 0.07143, 0.3, 0.07143, 0.2, 0.1429, 0.5, 0.1429, 0.6, 0.07143, 0.6, 0.07143, 0.5, 0.1429, 0.8, 0.1429, 0.9, 0.07143, 0.9, 0.07143, 0.8, 0.1429, 0.1, 0.1429, 0.2, 0.07143, 0.2, 0.07143, 0.1, 0.1429, 0.4, 0.1429, 0.5, 0.07143, 0.5, 0.07143, 0.4, 0.07143, 0.1, 0.07143, 0.2, 0.0, 0.2, 0.0, 0.1, 0.07143, 0.4, 0.07143, 0.5, 0.0, 0.5, 0.0, 0.4, 0.07143, 0.7, 0.07143, 0.8, 0.0, 0.8, 0.0, 0.7, 0.03571, 0.0, 0.07143, 0.1, 0.0, 0.1, 0.07143, 0.3, 0.07143, 0.4, 0.0, 0.4, 0.0, 0.3, 0.07143, 0.6, 0.07143, 0.7, 0.0, 0.7, 0.0, 0.6, 0.07143, 0.9, 0.03571, 1.0, 0.0, 0.9, 0.07143, 0.2, 0.07143, 0.3, 0.0, 0.3, 0.0, 0.2, 0.07143, 0.5, 0.07143, 0.6, 0.0, 0.6, 0.0, 0.5, 0.07143, 0.8, 0.07143, 0.9, 0.0, 0.9, 0.0, 0.8, 1.0, 0.5, 1.0, 0.6, 0.9286, 0.6, 0.9286, 0.5, 1.0, 0.8, 1.0, 0.9, 0.9286, 0.9, 0.9286, 0.8, 1.0, 0.1, 1.0, 0.2, 0.9286, 0.2, 0.9286, 0.1, 1.0, 0.4, 1.0, 0.5, 0.9286, 0.5, 0.9286, 0.4, 1.0, 0.7, 1.0, 0.8, 0.9286, 0.8, 0.9286, 0.7, 0.9643, 0.0, 1.0, 0.1, 0.9286, 0.1, 1.0, 0.3, 1.0, 0.4, 0.9286, 0.4, 0.9286, 0.3, 1.0, 0.6, 1.0, 0.7, 0.9286, 0.7, 0.9286, 0.6, 1.0, 0.9, 0.9643, 1.0, 0.9286, 0.9, 1.0, 0.2, 1.0, 0.3, 0.9286, 0.3, 0.9286, 0.2, 0.9286, 0.9, 0.8929, 1.0, 0.8571, 0.9, 0.9286, 0.2, 0.9286, 0.3, 0.8571, 0.3, 0.8571, 0.2, 0.9286, 0.5, 0.9286, 0.6, 0.8571, 0.6, 0.8571, 0.5, 0.9286, 0.8, 0.9286, 0.9, 0.8571, 0.9, 0.8571, 0.8, 0.9286, 0.1, 0.9286, 0.2, 0.8571, 0.2, 0.8571, 0.1, 0.9286, 0.4, 0.9286, 0.5, 0.8571, 0.5, 0.8571, 0.4, 0.9286, 0.7, 0.9286, 0.8, 0.8571, 0.8, 0.8571, 0.7, 0.8929, 0.0, 0.9286, 0.1, 0.8571, 0.1, 0.9286, 0.3, 0.9286, 0.4, 0.8571, 0.4, 0.8571, 0.3, 0.9286, 0.6, 0.9286, 0.7, 0.8571, 0.7, 0.8571, 0.6, 0.8571, 0.6, 0.8571, 0.7, 0.7857, 0.7, 0.7857, 0.6, 0.8571, 0.9, 0.8214, 1.0, 0.7857, 0.9, 0.8571, 0.2, 0.8571, 0.3, 0.7857, 0.3, 0.7857, 0.2, 0.8571, 0.5, 0.8571, 0.6, 0.7857, 0.6, 0.7857, 0.5, 0.8571, 0.8, 0.8571, 0.9, 0.7857, 0.9, 0.7857, 0.8, 0.8571, 0.1, 0.8571, 0.2, 0.7857, 0.2, 0.7857, 0.1, 0.8571, 0.4, 0.8571, 0.5, 0.7857, 0.5, 0.7857, 0.4, 0.8571, 0.7, 0.8571, 0.8, 0.7857, 0.8, 0.7857, 0.7, 0.8214, 0.0, 0.8571, 0.1, 0.7857, 0.1, 0.8571, 0.3, 0.8571, 0.4, 0.7857, 0.4, 0.7857, 0.3, 0.75, 0.0, 0.7857, 0.1, 0.7143, 0.1, 0.7857, 0.3, 0.7857, 0.4, 0.7143, 0.4, 0.7143, 0.3, 0.7857, 0.6, 0.7857, 0.7, 0.7143, 0.7, 0.7143, 0.6, 0.7857, 0.9, 0.75, 1.0, 0.7143, 0.9, 0.7857, 0.2, 0.7857, 0.3, 0.7143, 0.3, 0.7143, 0.2, 0.7857, 0.5, 0.7857, 0.6, 0.7143, 0.6, 0.7143, 0.5, 0.7857, 0.8, 0.7857, 0.9, 0.7143, 0.9, 0.7143, 0.8, 0.7857, 0.1, 0.7857, 0.2, 0.7143, 0.2, 0.7143, 0.1, 0.7857, 0.4, 0.7857, 0.5, 0.7143, 0.5, 0.7143, 0.4, 0.7857, 0.7, 0.7857, 0.8, 0.7143, 0.8, 0.7143, 0.7])
me_sphere_001.materials.append(mat_afro)
me_sphere_001.update()
me_cone = bpy.data.meshes.new('Cone')
me_cone.from_pydata([(0.0, 0.18, -0.09), (0.0, 0.05, 0.09), (0.1273, 0.1273, -0.09), (0.03536, 0.03536, 0.09), (0.18, 0.0, -0.09), (0.05, 0.0, 0.09), (0.1273, -0.1273, -0.09), (0.03536, -0.03536, 0.09), (0.0, -0.18, -0.09), (0.0, -0.05, 0.09), (-0.1273, -0.1273, -0.09), (-0.03536, -0.03536, 0.09), (-0.18, 0.0, -0.09), (-0.05, 0.0, 0.09), (-0.1273, 0.1273, -0.09), (-0.03536, 0.03536, 0.09)], [], [(0, 1, 3, 2), (2, 3, 5, 4), (4, 5, 7, 6), (6, 7, 9, 8), (8, 9, 11, 10), (10, 11, 13, 12), (3, 1, 15, 13, 11, 9, 7, 5), (12, 13, 15, 14), (14, 15, 1, 0), (0, 2, 4, 6, 8, 10, 12, 14)])
_uv = me_cone.uv_layers.new(name='UVMap')
_uv.uv.foreach_set('vector', [1.0, 0.5, 1.0, 1.0, 0.875, 1.0, 0.875, 0.5, 0.875, 0.5, 0.875, 1.0, 0.75, 1.0, 0.75, 0.5, 0.75, 0.5, 0.75, 1.0, 0.625, 1.0, 0.625, 0.5, 0.625, 0.5, 0.625, 1.0, 0.5, 1.0, 0.5, 0.5, 0.5, 0.5, 0.5, 1.0, 0.375, 1.0, 0.375, 0.5, 0.375, 0.5, 0.375, 1.0, 0.25, 1.0, 0.25, 0.5, 0.4197, 0.4197, 0.25, 0.49, 0.08029, 0.4197, 0.01, 0.25, 0.08029, 0.08029, 0.25, 0.01, 0.4197, 0.08029, 0.49, 0.25, 0.25, 0.5, 0.25, 1.0, 0.125, 1.0, 0.125, 0.5, 0.125, 0.5, 0.125, 1.0, 0.0, 1.0, 0.0, 0.5, 0.75, 0.49, 0.9197, 0.4197, 0.99, 0.25, 0.9197, 0.08029, 0.75, 0.01, 0.5803, 0.08029, 0.51, 0.25, 0.5803, 0.4197])
me_cone.materials.append(mat_crown)
me_cone.update()
me_cube = bpy.data.meshes.new('Cube')
me_cube.from_pydata([(0.09, -0.12, 1.275), (0.09, -0.12, 1.325), (0.09, 0.12, 1.275), (0.09, 0.12, 1.325), (0.19, -0.12, 1.275), (0.19, -0.12, 1.325), (0.19, 0.12, 1.275), (0.19, 0.12, 1.325)], [], [(0, 1, 3, 2), (2, 3, 7, 6), (6, 7, 5, 4), (4, 5, 1, 0), (2, 6, 4, 0), (7, 3, 1, 5)])
_uv = me_cube.uv_layers.new(name='UVMap')
_uv.uv.foreach_set('vector', [0.375, 0.0, 0.625, 0.0, 0.625, 0.25, 0.375, 0.25, 0.375, 0.25, 0.625, 0.25, 0.625, 0.5, 0.375, 0.5, 0.375, 0.5, 0.625, 0.5, 0.625, 0.75, 0.375, 0.75, 0.375, 0.75, 0.625, 0.75, 0.625, 1.0, 0.375, 1.0, 0.125, 0.5, 0.375, 0.5, 0.375, 0.75, 0.125, 0.75, 0.625, 0.5, 0.875, 0.5, 0.875, 0.75, 0.625, 0.75])
me_cube.materials.append(mat_sunglasses)
me_cube.update()
me_cube_001 = bpy.data.meshes.new('Cube.001')
me_cube_001.from_pydata([(-0.25, -0.2, 0.77), (-0.25, -0.2, 1.03), (-0.25, 0.2, 0.77), (-0.25, 0.2, 1.03), (0.25, -0.2, 0.77), (0.25, -0.2, 1.03), (0.25, 0.2, 0.77), (0.25, 0.2, 1.03)], [], [(0, 1, 3, 2), (2, 3, 7, 6), (6, 7, 5, 4), (4, 5, 1, 0), (2, 6, 4, 0), (7, 3, 1, 5)])
_uv = me_cube_001.uv_layers.new(name='UVMap')
_uv.uv.foreach_set('vector', [0.375, 0.0, 0.625, 0.0, 0.625, 0.25, 0.375, 0.25, 0.375, 0.25, 0.625, 0.25, 0.625, 0.5, 0.375, 0.5, 0.375, 0.5, 0.625, 0.5, 0.625, 0.75, 0.375, 0.75, 0.375, 0.75, 0.625, 0.75, 0.625, 1.0, 0.375, 1.0, 0.125, 0.5, 0.375, 0.5, 0.375, 0.75, 0.125, 0.75, 0.625, 0.5, 0.875, 0.5, 0.875, 0.75, 0.625, 0.75])
me_cube_001.materials.append(mat_suit)
me_cube_001.update()
me_cube_002 = bpy.data.meshes.new('Cube.002')
me_cube_002.from_pydata([(0.13, -0.1, 0.9), (0.13, -0.1, 1.06), (0.13, 0.1, 0.9), (0.13, 0.1, 1.06), (0.23, -0.1, 0.9), (0.23, -0.1, 1.06), (0.23, 0.1, 0.9), (0.23, 0.1, 1.06)], [], [(0, 1, 3, 2), (2, 3, 7, 6), (6, 7, 5, 4), (4, 5, 1, 0), (2, 6, 4, 0), (7, 3, 1, 5)])
_uv = me_cube_002.uv_layers.new(name='UVMap')
_uv.uv.foreach_set('vector', [0.375, 0.0, 0.625, 0.0, 0.625, 0.25, 0.375, 0.25, 0.375, 0.25, 0.625, 0.25, 0.625, 0.5, 0.375, 0.5, 0.375, 0.5, 0.625, 0.5, 0.625, 0.75, 0.375, 0.75, 0.375, 0.75, 0.625, 0.75, 0.625, 1.0, 0.375, 1.0, 0.125, 0.5, 0.375, 0.5, 0.375, 0.75, 0.125, 0.75, 0.625, 0.5, 0.875, 0.5, 0.875, 0.75, 0.625, 0.75])
me_cube_002.materials.append(mat_shirt)
me_cube_002.update()
me_torus = bpy.data.meshes.new('Torus')
me_torus.from_pydata([(0.34, 0.0, 0.95), (0.32, -0.02, 0.95), (0.3, -2.449e-18, 0.95), (0.32, 0.02, 0.95), (0.3212, -3.06e-09, 1.02), (0.3039, -0.02, 1.01), (0.2866, -2.186e-09, 1.0), (0.3039, 0.02, 1.01), (0.27, -5.3e-09, 1.071), (0.26, -0.02, 1.054), (0.25, -3.786e-09, 1.037), (0.26, 0.02, 1.054), (0.2, -6.12e-09, 1.09), (0.2, -0.02, 1.07), (0.2, -4.371e-09, 1.05), (0.2, 0.02, 1.07), (0.13, -5.3e-09, 1.071), (0.14, -0.02, 1.054), (0.15, -3.786e-09, 1.037), (0.14, 0.02, 1.054), (0.07876, -3.06e-09, 1.02), (0.09608, -0.02, 1.01), (0.1134, -2.186e-09, 1.0), (0.09608, 0.02, 1.01), (0.06, -5.35e-16, 0.95), (0.08, -0.02, 0.95), (0.1, -3.846e-16, 0.95), (0.08, 0.02, 0.95), (0.07876, 3.06e-09, 0.88), (0.09608, -0.02, 0.89), (0.1134, 2.186e-09, 0.9), (0.09608, 0.02, 0.89), (0.13, 5.3e-09, 0.8288), (0.14, -0.02, 0.8461), (0.15, 3.786e-09, 0.8634), (0.14, 0.02, 0.8461), (0.2, 6.12e-09, 0.81), (0.2, -0.02, 0.83), (0.2, 4.371e-09, 0.85), (0.2, 0.02, 0.83), (0.27, 5.3e-09, 0.8288), (0.26, -0.02, 0.8461), (0.25, 3.786e-09, 0.8634), (0.26, 0.02, 0.8461), (0.3212, 3.06e-09, 0.88), (0.3039, -0.02, 0.89), (0.2866, 2.186e-09, 0.9), (0.3039, 0.02, 0.89)], [], [(0, 4, 5, 1), (1, 5, 6, 2), (2, 6, 7, 3), (3, 7, 4, 0), (4, 8, 9, 5), (5, 9, 10, 6), (6, 10, 11, 7), (7, 11, 8, 4), (8, 12, 13, 9), (9, 13, 14, 10), (10, 14, 15, 11), (11, 15, 12, 8), (12, 16, 17, 13), (13, 17, 18, 14), (14, 18, 19, 15), (15, 19, 16, 12), (16, 20, 21, 17), (17, 21, 22, 18), (18, 22, 23, 19), (19, 23, 20, 16), (20, 24, 25, 21), (21, 25, 26, 22), (22, 26, 27, 23), (23, 27, 24, 20), (24, 28, 29, 25), (25, 29, 30, 26), (26, 30, 31, 27), (27, 31, 28, 24), (28, 32, 33, 29), (29, 33, 34, 30), (30, 34, 35, 31), (31, 35, 32, 28), (32, 36, 37, 33), (33, 37, 38, 34), (34, 38, 39, 35), (35, 39, 36, 32), (36, 40, 41, 37), (37, 41, 42, 38), (38, 42, 43, 39), (39, 43, 40, 36), (40, 44, 45, 41), (41, 45, 46, 42), (42, 46, 47, 43), (43, 47, 44, 40), (44, 0, 1, 45), (45, 1, 2, 46), (46, 2, 3, 47), (47, 3, 0, 44)])
_uv = me_torus.uv_layers.new(name='UVMap')
_uv.uv.foreach_set('vector', [0.5, 0.5, 0.5833, 0.5, 0.5833, 0.75, 0.5, 0.75, 0.5, 0.75, 0.5833, 0.75, 0.5833, 1.0, 0.5, 1.0, 0.5, 0.0, 0.5833, 0.0, 0.5833, 0.25, 0.5, 0.25, 0.5, 0.25, 0.5833, 0.25, 0.5833, 0.5, 0.5, 0.5, 0.5833, 0.5, 0.6667, 0.5, 0.6667, 0.75, 0.5833, 0.75, 0.5833, 0.75, 0.6667, 0.75, 0.6667, 1.0, 0.5833, 1.0, 0.5833, 0.0, 0.6667, 0.0, 0.6667, 0.25, 0.5833, 0.25, 0.5833, 0.25, 0.6667, 0.25, 0.6667, 0.5, 0.5833, 0.5, 0.6667, 0.5, 0.75, 0.5, 0.75, 0.75, 0.6667, 0.75, 0.6667, 0.75, 0.75, 0.75, 0.75, 1.0, 0.6667, 1.0, 0.6667, 0.0, 0.75, 0.0, 0.75, 0.25, 0.6667, 0.25, 0.6667, 0.25, 0.75, 0.25, 0.75, 0.5, 0.6667, 0.5, 0.75, 0.5, 0.8333, 0.5, 0.8333, 0.75, 0.75, 0.75, 0.75, 0.75, 0.8333, 0.75, 0.8333, 1.0, 0.75, 1.0, 0.75, 0.0, 0.8333, 0.0, 0.8333, 0.25, 0.75, 0.25, 0.75, 0.25, 0.8333, 0.25, 0.8333, 0.5, 0.75, 0.5, 0.8333, 0.5, 0.9167, 0.5, 0.9167, 0.75, 0.8333, 0.75, 0.8333, 0.75, 0.9167, 0.75, 0.9167, 1.0, 0.8333, 1.0, 0.8333, 0.0, 0.9167, 0.0, 0.9167, 0.25, 0.8333, 0.25, 0.8333, 0.25, 0.9167, 0.25, 0.9167, 0.5, 0.8333, 0.5, 0.9167, 0.5, 1.0, 0.5, 1.0, 0.75, 0.9167, 0.75, 0.9167, 0.75, 1.0, 0.75, 1.0, 1.0, 0.9167, 1.0, 0.9167, 0.0, 1.0, 0.0, 1.0, 0.25, 0.9167, 0.25, 0.9167, 0.25, 1.0, 0.25, 1.0, 0.5, 0.9167, 0.5, 2.22e-16, 0.5, 0.08333, 0.5, 0.08333, 0.75, 2.22e-16, 0.75, 2.22e-16, 0.75, 0.08333, 0.75, 0.08333, 1.0, 2.22e-16, 1.0, 2.22e-16, 0.0, 0.08333, 0.0, 0.08333, 0.25, 2.22e-16, 0.25, 2.22e-16, 0.25, 0.08333, 0.25, 0.08333, 0.5, 2.22e-16, 0.5, 0.08333, 0.5, 0.1667, 0.5, 0.1667, 0.75, 0.08333, 0.75, 0.08333, 0.75, 0.1667, 0.75, 0.1667, 1.0, 0.08333, 1.0, 0.08333, 0.0, 0.1667, 0.0, 0.1667, 0.25, 0.08333, 0.25, 0.08333, 0.25, 0.1667, 0.25, 0.1667, 0.5, 0.08333, 0.5, 0.1667, 0.5, 0.25, 0.5, 0.25, 0.75, 0.1667, 0.75, 0.1667, 0.75, 0.25, 0.75, 0.25, 1.0, 0.1667, 1.0, 0.1667, 0.0, 0.25, 0.0, 0.25, 0.25, 0.1667, 0.25, 0.1667, 0.25, 0.25, 0.25, 0.25, 0.5, 0.1667, 0.5, 0.25, 0.5, 0.3333, 0.5, 0.3333, 0.75, 0.25, 0.75, 0.25, 0.75, 0.3333, 0.75, 0.3333, 1.0, 0.25, 1.0, 0.25, 0.0, 0.3333, 0.0, 0.3333, 0.25, 0.25, 0.25, 0.25, 0.25, 0.3333, 0.25, 0.3333, 0.5, 0.25, 0.5, 0.3333, 0.5, 0.4167, 0.5, 0.4167, 0.75, 0.3333, 0.75, 0.3333, 0.75, 0.4167, 0.75, 0.4167, 1.0, 0.3333, 1.0, 0.3333, 0.0, 0.4167, 0.0, 0.4167, 0.25, 0.3333, 0.25, 0.3333, 0.25, 0.4167, 0.25, 0.4167, 0.5, 0.3333, 0.5, 0.4167, 0.5, 0.5, 0.5, 0.5, 0.75, 0.4167, 0.75, 0.4167, 0.75, 0.5, 0.75, 0.5, 1.0, 0.4167, 1.0, 0.4167, 0.0, 0.5, 0.0, 0.5, 0.25, 0.4167, 0.25, 0.4167, 0.25, 0.5, 0.25, 0.5, 0.5, 0.4167, 0.5])
me_torus.materials.append(mat_chain)
me_torus.update()
me_cube_003 = bpy.data.meshes.new('Cube.003')
me_cube_003.from_pydata([(-0.23, -0.18, 0.7), (-0.23, -0.18, 0.74), (-0.23, 0.18, 0.7), (-0.23, 0.18, 0.74), (0.23, -0.18, 0.7), (0.23, -0.18, 0.74), (0.23, 0.18, 0.7), (0.23, 0.18, 0.74)], [], [(0, 1, 3, 2), (2, 3, 7, 6), (6, 7, 5, 4), (4, 5, 1, 0), (2, 6, 4, 0), (7, 3, 1, 5)])
_uv = me_cube_003.uv_layers.new(name='UVMap')
_uv.uv.foreach_set('vector', [0.375, 0.0, 0.625, 0.0, 0.625, 0.25, 0.375, 0.25, 0.375, 0.25, 0.625, 0.25, 0.625, 0.5, 0.375, 0.5, 0.375, 0.5, 0.625, 0.5, 0.625, 0.75, 0.375, 0.75, 0.375, 0.75, 0.625, 0.75, 0.625, 1.0, 0.375, 1.0, 0.125, 0.5, 0.375, 0.5, 0.375, 0.75, 0.125, 0.75, 0.625, 0.5, 0.875, 0.5, 0.875, 0.75, 0.625, 0.75])
me_cube_003.materials.append(mat_belt)
me_cube_003.update()
me_cylinder = bpy.data.meshes.new('Cylinder')
me_cylinder.from_pydata([(0.0, 0.12, -0.14), (0.0, 0.12, 0.14), (0.08485, 0.08485, -0.14), (0.08485, 0.08485, 0.14), (0.12, 0.0, -0.14), (0.12, 0.0, 0.14), (0.08485, -0.08485, -0.14), (0.08485, -0.08485, 0.14), (0.0, -0.12, -0.14), (0.0, -0.12, 0.14), (-0.08485, -0.08485, -0.14), (-0.08485, -0.08485, 0.14), (-0.12, 0.0, -0.14), (-0.12, 0.0, 0.14), (-0.08485, 0.08485, -0.14), (-0.08485, 0.08485, 0.14)], [], [(0, 1, 3, 2), (2, 3, 5, 4), (4, 5, 7, 6), (6, 7, 9, 8), (8, 9, 11, 10), (10, 11, 13, 12), (3, 1, 15, 13, 11, 9, 7, 5), (12, 13, 15, 14), (14, 15, 1, 0), (0, 2, 4, 6, 8, 10, 12, 14)])
_uv = me_cylinder.uv_layers.new(name='UVMap')
_uv.uv.foreach_set('vector', [1.0, 0.5, 1.0, 1.0, 0.875, 1.0, 0.875, 0.5, 0.875, 0.5, 0.875, 1.0, 0.75, 1.0, 0.75, 0.5, 0.75, 0.5, 0.75, 1.0, 0.625, 1.0, 0.625, 0.5, 0.625, 0.5, 0.625, 1.0, 0.5, 1.0, 0.5, 0.5, 0.5, 0.5, 0.5, 1.0, 0.375, 1.0, 0.375, 0.5, 0.375, 0.5, 0.375, 1.0, 0.25, 1.0, 0.25, 0.5, 0.4197, 0.4197, 0.25, 0.49, 0.08029, 0.4197, 0.01, 0.25, 0.08029, 0.08029, 0.25, 0.01, 0.4197, 0.08029, 0.49, 0.25, 0.25, 0.5, 0.25, 1.0, 0.125, 1.0, 0.125, 0.5, 0.125, 0.5, 0.125, 1.0, 0.0, 1.0, 0.0, 0.5, 0.75, 0.49, 0.9197, 0.4197, 0.99, 0.25, 0.9197, 0.08029, 0.75, 0.01, 0.5803, 0.08029, 0.51, 0.25, 0.5803, 0.4197])
me_cylinder.materials.append(mat_suit)
me_cylinder.update()
me_cylinder_001 = bpy.data.meshes.new('Cylinder.001')
me_cylinder_001.from_pydata([(0.0, 0.1, -0.125), (0.0, 0.1, 0.125), (0.07071, 0.07071, -0.125), (0.07071, 0.07071, 0.125), (0.1, 0.0, -0.125), (0.1, 0.0, 0.125), (0.07071, -0.07071, -0.125), (0.07071, -0.07071, 0.125), (0.0, -0.1, -0.125), (0.0, -0.1, 0.125), (-0.07071, -0.07071, -0.125), (-0.07071, -0.07071, 0.125), (-0.1, 0.0, -0.125), (-0.1, 0.0, 0.125), (-0.07071, 0.07071, -0.125), (-0.07071, 0.07071, 0.125)], [], [(0, 1, 3, 2), (2, 3, 5, 4), (4, 5, 7, 6), (6, 7, 9, 8), (8, 9, 11, 10), (10, 11, 13, 12), (3, 1, 15, 13, 11, 9, 7, 5), (12, 13, 15, 14), (14, 15, 1, 0), (0, 2, 4, 6, 8, 10, 12, 14)])
_uv = me_cylinder_001.uv_layers.new(name='UVMap')
_uv.uv.foreach_set('vector', [1.0, 0.5, 1.0, 1.0, 0.875, 1.0, 0.875, 0.5, 0.875, 0.5, 0.875, 1.0, 0.75, 1.0, 0.75, 0.5, 0.75, 0.5, 0.75, 1.0, 0.625, 1.0, 0.625, 0.5, 0.625, 0.5, 0.625, 1.0, 0.5, 1.0, 0.5, 0.5, 0.5, 0.5, 0.5, 1.0, 0.375, 1.0, 0.375, 0.5, 0.375, 0.5, 0.375, 1.0, 0.25, 1.0, 0.25, 0.5, 0.4197, 0.4197, 0.25, 0.49, 0.08029, 0.4197, 0.01, 0.25, 0.08029, 0.08029, 0.25, 0.01, 0.4197, 0.08029, 0.49, 0.25, 0.25, 0.5, 0.25, 1.0, 0.125, 1.0, 0.125, 0.5, 0.125, 0.5, 0.125, 1.0, 0.0, 1.0, 0.0, 0.5, 0.75, 0.49, 0.9197, 0.4197, 0.99, 0.25, 0.9197, 0.08029, 0.75, 0.01, 0.5803, 0.08029, 0.51, 0.25, 0.5803, 0.4197])
me_cylinder_001.materials.append(mat_skin)
me_cylinder_001.update()
me_cube_004 = bpy.data.meshes.new('Cube.004')
me_cube_004.from_pydata([(-0.07, -0.07, -0.07), (-0.07, -0.07, 0.07), (-0.07, 0.07, -0.07), (-0.07, 0.07, 0.07), (0.07, -0.07, -0.07), (0.07, -0.07, 0.07), (0.07, 0.07, -0.07), (0.07, 0.07, 0.07)], [], [(0, 1, 3, 2), (2, 3, 7, 6), (6, 7, 5, 4), (4, 5, 1, 0), (2, 6, 4, 0), (7, 3, 1, 5)])
_uv = me_cube_004.uv_layers.new(name='UVMap')
_uv.uv.foreach_set('vector', [0.375, 0.0, 0.625, 0.0, 0.625, 0.25, 0.375, 0.25, 0.375, 0.25, 0.625, 0.25, 0.625, 0.5, 0.375, 0.5, 0.375, 0.5, 0.625, 0.5, 0.625, 0.75, 0.375, 0.75, 0.375, 0.75, 0.625, 0.75, 0.625, 1.0, 0.375, 1.0, 0.125, 0.5, 0.375, 0.5, 0.375, 0.75, 0.125, 0.75, 0.625, 0.5, 0.875, 0.5, 0.875, 0.75, 0.625, 0.75])
me_cube_004.materials.append(mat_hands)
me_cube_004.update()
me_cylinder_002 = bpy.data.meshes.new('Cylinder.002')
me_cylinder_002.from_pydata([(0.0, 0.12, -0.14), (0.0, 0.12, 0.14), (0.08485, 0.08485, -0.14), (0.08485, 0.08485, 0.14), (0.12, 0.0, -0.14), (0.12, 0.0, 0.14), (0.08485, -0.08485, -0.14), (0.08485, -0.08485, 0.14), (0.0, -0.12, -0.14), (0.0, -0.12, 0.14), (-0.08485, -0.08485, -0.14), (-0.08485, -0.08485, 0.14), (-0.12, 0.0, -0.14), (-0.12, 0.0, 0.14), (-0.08485, 0.08485, -0.14), (-0.08485, 0.08485, 0.14)], [], [(0, 1, 3, 2), (2, 3, 5, 4), (4, 5, 7, 6), (6, 7, 9, 8), (8, 9, 11, 10), (10, 11, 13, 12), (3, 1, 15, 13, 11, 9, 7, 5), (12, 13, 15, 14), (14, 15, 1, 0), (0, 2, 4, 6, 8, 10, 12, 14)])
_uv = me_cylinder_002.uv_layers.new(name='UVMap')
_uv.uv.foreach_set('vector', [1.0, 0.5, 1.0, 1.0, 0.875, 1.0, 0.875, 0.5, 0.875, 0.5, 0.875, 1.0, 0.75, 1.0, 0.75, 0.5, 0.75, 0.5, 0.75, 1.0, 0.625, 1.0, 0.625, 0.5, 0.625, 0.5, 0.625, 1.0, 0.5, 1.0, 0.5, 0.5, 0.5, 0.5, 0.5, 1.0, 0.375, 1.0, 0.375, 0.5, 0.375, 0.5, 0.375, 1.0, 0.25, 1.0, 0.25, 0.5, 0.4197, 0.4197, 0.25, 0.49, 0.08029, 0.4197, 0.01, 0.25, 0.08029, 0.08029, 0.25, 0.01, 0.4197, 0.08029, 0.49, 0.25, 0.25, 0.5, 0.25, 1.0, 0.125, 1.0, 0.125, 0.5, 0.125, 0.5, 0.125, 1.0, 0.0, 1.0, 0.0, 0.5, 0.75, 0.49, 0.9197, 0.4197, 0.99, 0.25, 0.9197, 0.08029, 0.75, 0.01, 0.5803, 0.08029, 0.51, 0.25, 0.5803, 0.4197])
me_cylinder_002.materials.append(mat_suit)
me_cylinder_002.update()
me_cylinder_003 = bpy.data.meshes.new('Cylinder.003')
me_cylinder_003.from_pydata([(0.0, 0.1, -0.125), (0.0, 0.1, 0.125), (0.07071, 0.07071, -0.125), (0.07071, 0.07071, 0.125), (0.1, 0.0, -0.125), (0.1, 0.0, 0.125), (0.07071, -0.07071, -0.125), (0.07071, -0.07071, 0.125), (0.0, -0.1, -0.125), (0.0, -0.1, 0.125), (-0.07071, -0.07071, -0.125), (-0.07071, -0.07071, 0.125), (-0.1, 0.0, -0.125), (-0.1, 0.0, 0.125), (-0.07071, 0.07071, -0.125), (-0.07071, 0.07071, 0.125)], [], [(0, 1, 3, 2), (2, 3, 5, 4), (4, 5, 7, 6), (6, 7, 9, 8), (8, 9, 11, 10), (10, 11, 13, 12), (3, 1, 15, 13, 11, 9, 7, 5), (12, 13, 15, 14), (14, 15, 1, 0), (0, 2, 4, 6, 8, 10, 12, 14)])
_uv = me_cylinder_003.uv_layers.new(name='UVMap')
_uv.uv.foreach_set('vector', [1.0, 0.5, 1.0, 1.0, 0.875, 1.0, 0.875, 0.5, 0.875, 0.5, 0.875, 1.0, 0.75, 1.0, 0.75, 0.5, 0.75, 0.5, 0.75, 1.0, 0.625, 1.0, 0.625, 0.5, 0.625, 0.5, 0.625, 1.0, 0.5, 1.0, 0.5, 0.5, 0.5, 0.5, 0.5, 1.0, 0.375, 1.0, 0.375, 0.5, 0.375, 0.5, 0.375, 1.0, 0.25, 1.0, 0.25, 0.5, 0.4197, 0.4197, 0.25, 0.49, 0.08029, 0.4197, 0.01, 0.25, 0.08029, 0.08029, 0.25, 0.01, 0.4197, 0.08029, 0.49, 0.25, 0.25, 0.5, 0.25, 1.0, 0.125, 1.0, 0.125, 0.5, 0.125, 0.5, 0.125, 1.0, 0.0, 1.0, 0.0, 0.5, 0.75, 0.49, 0.9197, 0.4197, 0.99, 0.25, 0.9197, 0.08029, 0.75, 0.01, 0.5803, 0.08029, 0.51, 0.25, 0.5803, 0.4197])
me_cylinder_003.materials.append(mat_skin)
me_cylinder_003.update()
me_cube_005 = bpy.data.meshes.new('Cube.005')
me_cube_005.from_pydata([(-0.07, -0.07, -0.07), (-0.07, -0.07, 0.07), (-0.07, 0.07, -0.07), (-0.07, 0.07, 0.07), (0.07, -0.07, -0.07), (0.07, -0.07, 0.07), (0.07, 0.07, -0.07), (0.07, 0.07, 0.07)], [], [(0, 1, 3, 2), (2, 3, 7, 6), (6, 7, 5, 4), (4, 5, 1, 0), (2, 6, 4, 0), (7, 3, 1, 5)])
_uv = me_cube_005.uv_layers.new(name='UVMap')
_uv.uv.foreach_set('vector', [0.375, 0.0, 0.625, 0.0, 0.625, 0.25, 0.375, 0.25, 0.375, 0.25, 0.625, 0.25, 0.625, 0.5, 0.375, 0.5, 0.375, 0.5, 0.625, 0.5, 0.625, 0.75, 0.375, 0.75, 0.375, 0.75, 0.625, 0.75, 0.625, 1.0, 0.375, 1.0, 0.125, 0.5, 0.375, 0.5, 0.375, 0.75, 0.125, 0.75, 0.625, 0.5, 0.875, 0.5, 0.875, 0.75, 0.625, 0.75])
me_cube_005.materials.append(mat_hands)
me_cube_005.update()
me_cylinder_004 = bpy.data.meshes.new('Cylinder.004')
me_cylinder_004.from_pydata([(0.0, 0.14, -0.15), (0.0, 0.14, 0.15), (0.09899, 0.09899, -0.15), (0.09899, 0.09899, 0.15), (0.14, 0.0, -0.15), (0.14, 0.0, 0.15), (0.09899, -0.09899, -0.15), (0.09899, -0.09899, 0.15), (0.0, -0.14, -0.15), (0.0, -0.14, 0.15), (-0.09899, -0.09899, -0.15), (-0.09899, -0.09899, 0.15), (-0.14, 0.0, -0.15), (-0.14, 0.0, 0.15), (-0.09899, 0.09899, -0.15), (-0.09899, 0.09899, 0.15)], [], [(0, 1, 3, 2), (2, 3, 5, 4), (4, 5, 7, 6), (6, 7, 9, 8), (8, 9, 11, 10), (10, 11, 13, 12), (3, 1, 15, 13, 11, 9, 7, 5), (12, 13, 15, 14), (14, 15, 1, 0), (0, 2, 4, 6, 8, 10, 12, 14)])
_uv = me_cylinder_004.uv_layers.new(name='UVMap')
_uv.uv.foreach_set('vector', [1.0, 0.5, 1.0, 1.0, 0.875, 1.0, 0.875, 0.5, 0.875, 0.5, 0.875, 1.0, 0.75, 1.0, 0.75, 0.5, 0.75, 0.5, 0.75, 1.0, 0.625, 1.0, 0.625, 0.5, 0.625, 0.5, 0.625, 1.0, 0.5, 1.0, 0.5, 0.5, 0.5, 0.5, 0.5, 1.0, 0.375, 1.0, 0.375, 0.5, 0.375, 0.5, 0.375, 1.0, 0.25, 1.0, 0.25, 0.5, 0.4197, 0.4197, 0.25, 0.49, 0.08029, 0.4197, 0.01, 0.25, 0.08029, 0.08029, 0.25, 0.01, 0.4197, 0.08029, 0.49, 0.25, 0.25, 0.5, 0.25, 1.0, 0.125, 1.0, 0.125, 0.5, 0.125, 0.5, 0.125, 1.0, 0.0, 1.0, 0.0, 0.5, 0.75, 0.49, 0.9197, 0.4197, 0.99, 0.25, 0.9197, 0.08029, 0.75, 0.01, 0.5803, 0.08029, 0.51, 0.25, 0.5803, 0.4197])
me_cylinder_004.materials.append(mat_pants)
me_cylinder_004.update()
me_cone_001 = bpy.data.meshes.new('Cone.001')
me_cone_001.from_pydata([(0.0, 0.24, -0.15), (0.0, 0.14, 0.15), (0.1697, 0.1697, -0.15), (0.09899, 0.09899, 0.15), (0.24, 0.0, -0.15), (0.14, 0.0, 0.15), (0.1697, -0.1697, -0.15), (0.09899, -0.09899, 0.15), (0.0, -0.24, -0.15), (0.0, -0.14, 0.15), (-0.1697, -0.1697, -0.15), (-0.09899, -0.09899, 0.15), (-0.24, 0.0, -0.15), (-0.14, 0.0, 0.15), (-0.1697, 0.1697, -0.15), (-0.09899, 0.09899, 0.15)], [], [(0, 1, 3, 2), (2, 3, 5, 4), (4, 5, 7, 6), (6, 7, 9, 8), (8, 9, 11, 10), (10, 11, 13, 12), (3, 1, 15, 13, 11, 9, 7, 5), (12, 13, 15, 14), (14, 15, 1, 0), (0, 2, 4, 6, 8, 10, 12, 14)])
_uv = me_cone_001.uv_layers.new(name='UVMap')
_uv.uv.foreach_set('vector', [1.0, 0.5, 1.0, 1.0, 0.875, 1.0, 0.875, 0.5, 0.875, 0.5, 0.875, 1.0, 0.75, 1.0, 0.75, 0.5, 0.75, 0.5, 0.75, 1.0, 0.625, 1.0, 0.625, 0.5, 0.625, 0.5, 0.625, 1.0, 0.5, 1.0, 0.5, 0.5, 0.5, 0.5, 0.5, 1.0, 0.375, 1.0, 0.375, 0.5, 0.375, 0.5, 0.375, 1.0, 0.25, 1.0, 0.25, 0.5, 0.4197, 0.4197, 0.25, 0.49, 0.08029, 0.4197, 0.01, 0.25, 0.08029, 0.08029, 0.25, 0.01, 0.4197, 0.08029, 0.49, 0.25, 0.25, 0.5, 0.25, 1.0, 0.125, 1.0, 0.125, 0.5, 0.125, 0.5, 0.125, 1.0, 0.0, 1.0, 0.0, 0.5, 0.75, 0.49, 0.9197, 0.4197, 0.99, 0.25, 0.9197, 0.08029, 0.75, 0.01, 0.5803, 0.08029, 0.51, 0.25, 0.5803, 0.4197])
me_cone_001.materials.append(mat_pants)
me_cone_001.update()
me_cube_006 = bpy.data.meshes.new('Cube.006')
me_cube_006.from_pydata([(-0.11, 0.08, 0.03), (-0.11, 0.08, 0.13), (-0.11, 0.2, 0.03), (-0.11, 0.2, 0.13), (0.17, 0.08, 0.03), (0.17, 0.08, 0.13), (0.17, 0.2, 0.03), (0.17, 0.2, 0.13)], [], [(0, 1, 3, 2), (2, 3, 7, 6), (6, 7, 5, 4), (4, 5, 1, 0), (2, 6, 4, 0), (7, 3, 1, 5)])
_uv = me_cube_006.uv_layers.new(name='UVMap')
_uv.uv.foreach_set('vector', [0.375, 0.0, 0.625, 0.0, 0.625, 0.25, 0.375, 0.25, 0.375, 0.25, 0.625, 0.25, 0.625, 0.5, 0.375, 0.5, 0.375, 0.5, 0.625, 0.5, 0.625, 0.75, 0.375, 0.75, 0.375, 0.75, 0.625, 0.75, 0.625, 1.0, 0.375, 1.0, 0.125, 0.5, 0.375, 0.5, 0.375, 0.75, 0.125, 0.75, 0.625, 0.5, 0.875, 0.5, 0.875, 0.75, 0.625, 0.75])
me_cube_006.materials.append(mat_boots)
me_cube_006.update()
me_cylinder_005 = bpy.data.meshes.new('Cylinder.005')
me_cylinder_005.from_pydata([(0.0, 0.14, -0.15), (0.0, 0.14, 0.15), (0.09899, 0.09899, -0.15), (0.09899, 0.09899, 0.15), (0.14, 0.0, -0.15), (0.14, 0.0, 0.15), (0.09899, -0.09899, -0.15), (0.09899, -0.09899, 0.15), (0.0, -0.14, -0.15), (0.0, -0.14, 0.15), (-0.09899, -0.09899, -0.15), (-0.09899, -0.09899, 0.15), (-0.14, 0.0, -0.15), (-0.14, 0.0, 0.15), (-0.09899, 0.09899, -0.15), (-0.09899, 0.09899, 0.15)], [], [(0, 1, 3, 2), (2, 3, 5, 4), (4, 5, 7, 6), (6, 7, 9, 8), (8, 9, 11, 10), (10, 11, 13, 12), (3, 1, 15, 13, 11, 9, 7, 5), (12, 13, 15, 14), (14, 15, 1, 0), (0, 2, 4, 6, 8, 10, 12, 14)])
_uv = me_cylinder_005.uv_layers.new(name='UVMap')
_uv.uv.foreach_set('vector', [1.0, 0.5, 1.0, 1.0, 0.875, 1.0, 0.875, 0.5, 0.875, 0.5, 0.875, 1.0, 0.75, 1.0, 0.75, 0.5, 0.75, 0.5, 0.75, 1.0, 0.625, 1.0, 0.625, 0.5, 0.625, 0.5, 0.625, 1.0, 0.5, 1.0, 0.5, 0.5, 0.5, 0.5, 0.5, 1.0, 0.375, 1.0, 0.375, 0.5, 0.375, 0.5, 0.375, 1.0, 0.25, 1.0, 0.25, 0.5, 0.4197, 0.4197, 0.25, 0.49, 0.08029, 0.4197, 0.01, 0.25, 0.08029, 0.08029, 0.25, 0.01, 0.4197, 0.08029, 0.49, 0.25, 0.25, 0.5, 0.25, 1.0, 0.125, 1.0, 0.125, 0.5, 0.125, 0.5, 0.125, 1.0, 0.0, 1.0, 0.0, 0.5, 0.75, 0.49, 0.9197, 0.4197, 0.99, 0.25, 0.9197, 0.08029, 0.75, 0.01, 0.5803, 0.08029, 0.51, 0.25, 0.5803, 0.4197])
me_cylinder_005.materials.append(mat_pants)
me_cylinder_005.update()
me_cone_002 = bpy.data.meshes.new('Cone.002')
me_cone_002.from_pydata([(0.0, 0.24, -0.15), (0.0, 0.14, 0.15), (0.1697, 0.1697, -0.15), (0.09899, 0.09899, 0.15), (0.24, 0.0, -0.15), (0.14, 0.0, 0.15), (0.1697, -0.1697, -0.15), (0.09899, -0.09899, 0.15), (0.0, -0.24, -0.15), (0.0, -0.14, 0.15), (-0.1697, -0.1697, -0.15), (-0.09899, -0.09899, 0.15), (-0.24, 0.0, -0.15), (-0.14, 0.0, 0.15), (-0.1697, 0.1697, -0.15), (-0.09899, 0.09899, 0.15)], [], [(0, 1, 3, 2), (2, 3, 5, 4), (4, 5, 7, 6), (6, 7, 9, 8), (8, 9, 11, 10), (10, 11, 13, 12), (3, 1, 15, 13, 11, 9, 7, 5), (12, 13, 15, 14), (14, 15, 1, 0), (0, 2, 4, 6, 8, 10, 12, 14)])
_uv = me_cone_002.uv_layers.new(name='UVMap')
_uv.uv.foreach_set('vector', [1.0, 0.5, 1.0, 1.0, 0.875, 1.0, 0.875, 0.5, 0.875, 0.5, 0.875, 1.0, 0.75, 1.0, 0.75, 0.5, 0.75, 0.5, 0.75, 1.0, 0.625, 1.0, 0.625, 0.5, 0.625, 0.5, 0.625, 1.0, 0.5, 1.0, 0.5, 0.5, 0.5, 0.5, 0.5, 1.0, 0.375, 1.0, 0.375, 0.5, 0.375, 0.5, 0.375, 1.0, 0.25, 1.0, 0.25, 0.5, 0.4197, 0.4197, 0.25, 0.49, 0.08029, 0.4197, 0.01, 0.25, 0.08029, 0.08029, 0.25, 0.01, 0.4197, 0.08029, 0.49, 0.25, 0.25, 0.5, 0.25, 1.0, 0.125, 1.0, 0.125, 0.5, 0.125, 0.5, 0.125, 1.0, 0.0, 1.0, 0.0, 0.5, 0.75, 0.49, 0.9197, 0.4197, 0.99, 0.25, 0.9197, 0.08029, 0.75, 0.01, 0.5803, 0.08029, 0.51, 0.25, 0.5803, 0.4197])
me_cone_002.materials.append(mat_pants)
me_cone_002.update()
me_cube_007 = bpy.data.meshes.new('Cube.007')
me_cube_007.from_pydata([(-0.11, -0.2, 0.03), (-0.11, -0.2, 0.13), (-0.11, -0.08, 0.03), (-0.11, -0.08, 0.13), (0.17, -0.2, 0.03), (0.17, -0.2, 0.13), (0.17, -0.08, 0.03), (0.17, -0.08, 0.13)], [], [(0, 1, 3, 2), (2, 3, 7, 6), (6, 7, 5, 4), (4, 5, 1, 0), (2, 6, 4, 0), (7, 3, 1, 5)])
_uv = me_cube_007.uv_layers.new(name='UVMap')
_uv.uv.foreach_set('vector', [0.375, 0.0, 0.625, 0.0, 0.625, 0.25, 0.375, 0.25, 0.375, 0.25, 0.625, 0.25, 0.625, 0.5, 0.375, 0.5, 0.375, 0.5, 0.625, 0.5, 0.625, 0.75, 0.375, 0.75, 0.375, 0.75, 0.625, 0.75, 0.625, 1.0, 0.375, 1.0, 0.125, 0.5, 0.375, 0.5, 0.375, 0.75, 0.125, 0.75, 0.625, 0.5, 0.875, 0.5, 0.875, 0.75, 0.625, 0.75])
me_cube_007.materials.append(mat_boots)
me_cube_007.update()
arm_armaturedata = bpy.data.armatures.new('ArmatureData')  # bones are not reproduced

# ---- objects
ob_head = bpy.data.objects.new('Head', me_sphere)
ob_afro = bpy.data.objects.new('Afro', me_sphere_001)
ob_crown = bpy.data.objects.new('Crown', me_cone)
ob_sunglasses = bpy.data.objects.new('Sunglasses', me_cube)
ob_torso = bpy.data.objects.new('Torso', me_cube_001)
ob_shirt = bpy.data.objects.new('Shirt', me_cube_002)
ob_chain = bpy.data.objects.new('Chain', me_torus)
ob_belt = bpy.data.objects.new('Belt', me_cube_003)
ob_upperarm_l = bpy.data.objects.new('UpperArm.L', me_cylinder)
ob_lowerarm_l = bpy.data.objects.new('LowerArm.L', me_cylinder_001)
ob_hand_l = bpy.data.objects.new('Hand.L', me_cube_004)
ob_upperarm_r = bpy.data.objects.new('UpperArm.R', me_cylinder_002)
ob_lowerarm_r = bpy.data.objects.new('LowerArm.R', me_cylinder_003)
ob_hand_r = bpy.data.objects.new('Hand.R', me_cube_005)
ob_upperleg_l = bpy.data.objects.new('UpperLeg.L', me_cylinder_004)
ob_lowerleg_l = bpy.data.objects.new('LowerLeg.L', me_cone_001)
ob_boot_l = bpy.data.objects.new('Boot.L', me_cube_006)
ob_upperleg_r = bpy.data.objects.new('UpperLeg.R', me_cylinder_005)
ob_lowerleg_r = bpy.data.objects.new('LowerLeg.R', me_cone_002)
ob_boot_r = bpy.data.objects.new('Boot.R', me_cube_007)
ob_armature = bpy.data.objects.new('Armature', arm_armaturedata)
ob_spritelight = bpy.data.objects.new('SpriteLight', light_sun)
ob_filllight = bpy.data.objects.new('FillLight', light_sun_001)

# ---- transforms, parenting, visibility, modifiers, constraints
ob_head.parent = ob_armature
ob_head.location = (0.0, 0.0, 1.28)
_vg = ob_head.vertex_groups.new(name='head')
_vg.add([0, 1, 2, 3, 4, 5, 6, 7, 8, 9, 10, 11, 12, 13, 14, 15, 16, 17, 18, 19, 20, 21, 22, 23, 24, 25, 26, 27, 28, 29, 30, 31, 32, 33, 34, 35, 36, 37, 38, 39, 40, 41, 42, 43, 44, 45, 46, 47, 48, 49, 50, 51, 52, 53, 54, 55, 56, 57, 58, 59, 60, 61, 62, 63, 64, 65, 66, 67, 68, 69, 70, 71, 72, 73, 74, 75, 76, 77, 78, 79, 80, 81, 82, 83, 84, 85, 86, 87, 88, 89, 90, 91, 92, 93, 94, 95, 96, 97, 98, 99, 100, 101, 102, 103, 104, 105, 106, 107, 108, 109, 110, 111, 112, 113, 114, 115, 116, 117, 118, 119, 120, 121, 122, 123, 124, 125, 126, 127], 1.0, 'REPLACE')
_m = ob_head.modifiers.new('Armature', 'ARMATURE')
_m.object = ob_armature
ob_afro.parent = ob_armature
ob_afro.location = (0.0, 0.0, 1.45)
_vg = ob_afro.vertex_groups.new(name='head')
_vg.add([0, 1, 2, 3, 4, 5, 6, 7, 8, 9, 10, 11, 12, 13, 14, 15, 16, 17, 18, 19, 20, 21, 22, 23, 24, 25, 26, 27, 28, 29, 30, 31, 32, 33, 34, 35, 36, 37, 38, 39, 40, 41, 42, 43, 44, 45, 46, 47, 48, 49, 50, 51, 52, 53, 54, 55, 56, 57, 58, 59, 60, 61, 62, 63, 64, 65, 66, 67, 68, 69, 70, 71, 72, 73, 74, 75, 76, 77, 78, 79, 80, 81, 82, 83, 84, 85, 86, 87, 88, 89, 90, 91, 92, 93, 94, 95, 96, 97, 98, 99, 100, 101, 102, 103, 104, 105, 106, 107, 108, 109, 110, 111, 112, 113, 114, 115, 116, 117, 118, 119, 120, 121, 122, 123, 124, 125, 126, 127], 1.0, 'REPLACE')
_m = ob_afro.modifiers.new('Armature', 'ARMATURE')
_m.object = ob_armature
ob_crown.parent = ob_armature
ob_crown.location = (0.0, 0.0, 1.72)
_vg = ob_crown.vertex_groups.new(name='head')
_vg.add([0, 1, 2, 3, 4, 5, 6, 7, 8, 9, 10, 11, 12, 13, 14, 15], 1.0, 'REPLACE')
_m = ob_crown.modifiers.new('Armature', 'ARMATURE')
_m.object = ob_armature
ob_sunglasses.parent = ob_armature
ob_sunglasses.location = (0.0, 0.0, 0.0)
_vg = ob_sunglasses.vertex_groups.new(name='head')
_vg.add([0, 1, 2, 3, 4, 5, 6, 7], 1.0, 'REPLACE')
_m = ob_sunglasses.modifiers.new('Armature', 'ARMATURE')
_m.object = ob_armature
ob_torso.parent = ob_armature
ob_torso.location = (0.0, 0.0, 0.0)
_vg = ob_torso.vertex_groups.new(name='chest')
_vg.add([0, 1, 2, 3, 4, 5, 6, 7], 1.0, 'REPLACE')
_m = ob_torso.modifiers.new('Armature', 'ARMATURE')
_m.object = ob_armature
ob_shirt.parent = ob_armature
ob_shirt.location = (0.0, 0.0, 0.0)
_vg = ob_shirt.vertex_groups.new(name='chest')
_vg.add([0, 1, 2, 3, 4, 5, 6, 7], 1.0, 'REPLACE')
_m = ob_shirt.modifiers.new('Armature', 'ARMATURE')
_m.object = ob_armature
ob_chain.parent = ob_armature
ob_chain.location = (0.0, 0.0, 0.0)
_vg = ob_chain.vertex_groups.new(name='chest')
_vg.add([0, 1, 2, 3, 4, 5, 6, 7, 8, 9, 10, 11, 12, 13, 14, 15, 16, 17, 18, 19, 20, 21, 22, 23, 24, 25, 26, 27, 28, 29, 30, 31, 32, 33, 34, 35, 36, 37, 38, 39, 40, 41, 42, 43, 44, 45, 46, 47], 1.0, 'REPLACE')
_m = ob_chain.modifiers.new('Armature', 'ARMATURE')
_m.object = ob_armature
ob_belt.parent = ob_armature
ob_belt.location = (0.0, 0.0, 0.0)
_vg = ob_belt.vertex_groups.new(name='spine')
_vg.add([0, 1, 2, 3, 4, 5, 6, 7], 1.0, 'REPLACE')
_m = ob_belt.modifiers.new('Armature', 'ARMATURE')
_m.object = ob_armature
ob_upperarm_l.parent = ob_armature
ob_upperarm_l.location = (0.0, 0.35, 1.0)
_vg = ob_upperarm_l.vertex_groups.new(name='upper_arm.L')
_vg.add([0, 1, 2, 3, 4, 5, 6, 7, 8, 9, 10, 11, 12, 13, 14, 15], 1.0, 'REPLACE')
_m = ob_upperarm_l.modifiers.new('Armature', 'ARMATURE')
_m.object = ob_armature
ob_lowerarm_l.parent = ob_armature
ob_lowerarm_l.location = (0.0, 0.35, 0.74)
_vg = ob_lowerarm_l.vertex_groups.new(name='lower_arm.L')
_vg.add([0, 1, 2, 3, 4, 5, 6, 7, 8, 9, 10, 11, 12, 13, 14, 15], 1.0, 'REPLACE')
_m = ob_lowerarm_l.modifiers.new('Armature', 'ARMATURE')
_m.object = ob_armature
ob_hand_l.parent = ob_armature
ob_hand_l.location = (0.0, 0.35, 0.58)
_vg = ob_hand_l.vertex_groups.new(name='lower_arm.L')
_vg.add([0, 1, 2, 3, 4, 5, 6, 7], 1.0, 'REPLACE')
_m = ob_hand_l.modifiers.new('Armature', 'ARMATURE')
_m.object = ob_armature
ob_upperarm_r.parent = ob_armature
ob_upperarm_r.location = (0.0, -0.35, 1.0)
_vg = ob_upperarm_r.vertex_groups.new(name='upper_arm.R')
_vg.add([0, 1, 2, 3, 4, 5, 6, 7, 8, 9, 10, 11, 12, 13, 14, 15], 1.0, 'REPLACE')
_m = ob_upperarm_r.modifiers.new('Armature', 'ARMATURE')
_m.object = ob_armature
ob_lowerarm_r.parent = ob_armature
ob_lowerarm_r.location = (0.0, -0.35, 0.74)
_vg = ob_lowerarm_r.vertex_groups.new(name='lower_arm.R')
_vg.add([0, 1, 2, 3, 4, 5, 6, 7, 8, 9, 10, 11, 12, 13, 14, 15], 1.0, 'REPLACE')
_m = ob_lowerarm_r.modifiers.new('Armature', 'ARMATURE')
_m.object = ob_armature
ob_hand_r.parent = ob_armature
ob_hand_r.location = (0.0, -0.35, 0.58)
_vg = ob_hand_r.vertex_groups.new(name='lower_arm.R')
_vg.add([0, 1, 2, 3, 4, 5, 6, 7], 1.0, 'REPLACE')
_m = ob_hand_r.modifiers.new('Armature', 'ARMATURE')
_m.object = ob_armature
ob_upperleg_l.parent = ob_armature
ob_upperleg_l.location = (0.0, 0.14, 0.5)
_vg = ob_upperleg_l.vertex_groups.new(name='upper_leg.L')
_vg.add([0, 1, 2, 3, 4, 5, 6, 7, 8, 9, 10, 11, 12, 13, 14, 15], 1.0, 'REPLACE')
_m = ob_upperleg_l.modifiers.new('Armature', 'ARMATURE')
_m.object = ob_armature
ob_lowerleg_l.parent = ob_armature
ob_lowerleg_l.location = (0.0, 0.14, 0.22)
_vg = ob_lowerleg_l.vertex_groups.new(name='lower_leg.L')
_vg.add([0, 1, 2, 3, 4, 5, 6, 7, 8, 9, 10, 11, 12, 13, 14, 15], 1.0, 'REPLACE')
_m = ob_lowerleg_l.modifiers.new('Armature', 'ARMATURE')
_m.object = ob_armature
ob_boot_l.parent = ob_armature
ob_boot_l.location = (0.0, 0.0, 0.0)
_vg = ob_boot_l.vertex_groups.new(name='foot.L')
_vg.add([0, 1, 2, 3, 4, 5, 6, 7], 1.0, 'REPLACE')
_m = ob_boot_l.modifiers.new('Armature', 'ARMATURE')
_m.object = ob_armature
ob_upperleg_r.parent = ob_armature
ob_upperleg_r.location = (0.0, -0.14, 0.5)
_vg = ob_upperleg_r.vertex_groups.new(name='upper_leg.R')
_vg.add([0, 1, 2, 3, 4, 5, 6, 7, 8, 9, 10, 11, 12, 13, 14, 15], 1.0, 'REPLACE')
_m = ob_upperleg_r.modifiers.new('Armature', 'ARMATURE')
_m.object = ob_armature
ob_lowerleg_r.parent = ob_armature
ob_lowerleg_r.location = (0.0, -0.14, 0.22)
_vg = ob_lowerleg_r.vertex_groups.new(name='lower_leg.R')
_vg.add([0, 1, 2, 3, 4, 5, 6, 7, 8, 9, 10, 11, 12, 13, 14, 15], 1.0, 'REPLACE')
_m = ob_lowerleg_r.modifiers.new('Armature', 'ARMATURE')
_m.object = ob_armature
ob_boot_r.parent = ob_armature
ob_boot_r.location = (0.0, 0.0, 0.0)
_vg = ob_boot_r.vertex_groups.new(name='foot.R')
_vg.add([0, 1, 2, 3, 4, 5, 6, 7], 1.0, 'REPLACE')
_m = ob_boot_r.modifiers.new('Armature', 'ARMATURE')
_m.object = ob_armature
ob_armature.location = (0.0, 0.0, 0.0)
ob_spritelight.location = (2.0, -2.0, 5.0)
ob_spritelight.rotation_euler = (0.5236, 0.1745, 0.3491)
ob_filllight.location = (-2.0, 2.0, 3.0)
ob_filllight.rotation_euler = (0.8727, -0.5236, -0.3491)

# ---- collection membership
col_collection.objects.link(ob_head)
col_collection.objects.link(ob_afro)
col_collection.objects.link(ob_crown)
col_collection.objects.link(ob_sunglasses)
col_collection.objects.link(ob_torso)
col_collection.objects.link(ob_shirt)
col_collection.objects.link(ob_chain)
col_collection.objects.link(ob_belt)
col_collection.objects.link(ob_upperarm_l)
col_collection.objects.link(ob_lowerarm_l)
col_collection.objects.link(ob_hand_l)
col_collection.objects.link(ob_upperarm_r)
col_collection.objects.link(ob_lowerarm_r)
col_collection.objects.link(ob_hand_r)
col_collection.objects.link(ob_upperleg_l)
col_collection.objects.link(ob_lowerleg_l)
col_collection.objects.link(ob_boot_l)
col_collection.objects.link(ob_upperleg_r)
col_collection.objects.link(ob_lowerleg_r)
col_collection.objects.link(ob_boot_r)
col_collection.objects.link(ob_armature)
col_collection.objects.link(ob_spritelight)
col_collection.objects.link(ob_filllight)

# ---- scene / render settings (as saved in the file)
scene.frame_start = 1; scene.frame_end = 8; scene.frame_set(1)
scene.render.engine = 'BLENDER_EEVEE_NEXT'
scene.render.fps = 10
scene.render.bake_bias = 0.0
scene.render.bake_samples = 0
scene.cycles.sampling_pattern = 'TABULATED_SOBOL'
scene.eevee.use_volume_custom_range = False
bpy.context.view_layer.update()

# ---- added for rendering (the .blend has no active camera): camera
cam_auto = bpy.data.cameras.new('AutoCamera')
cam_auto.lens = 50.0
cam_auto.sensor_width = 36.0
cam_auto.clip_end = 1000.0
ob_auto_camera = bpy.data.objects.new('AutoCamera', cam_auto)
scene.collection.objects.link(ob_auto_camera)
ob_auto_camera.location = (2.3007, -2.83071, 2.66658)
ob_auto_camera.rotation_euler = (1.09748, -7.21219e-08, 0.694738)
scene.camera = ob_auto_camera
bpy.context.view_layer.update()
